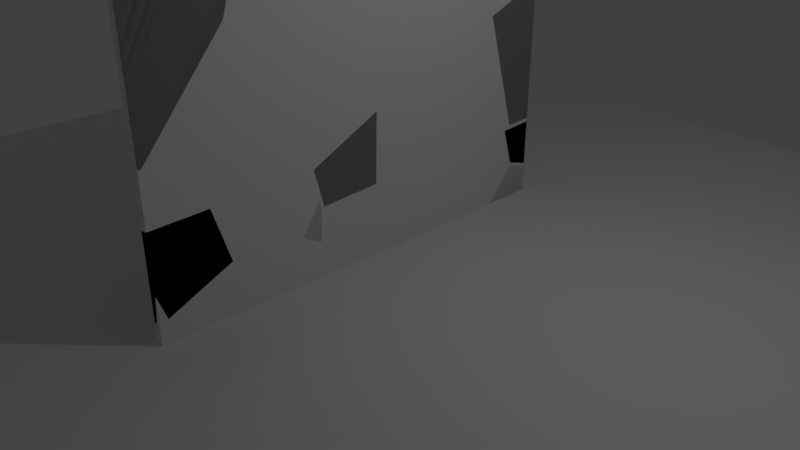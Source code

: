 # Source: szyba4.blend  (saved by Blender 2.79.0; exported with 4.5.12 LTS)
import bpy
from mathutils import Matrix  # noqa: F401  (used for matrix-valued properties, if any)

bpy.ops.wm.read_factory_settings(use_empty=True)
scene = bpy.context.scene
scene.name = 'Scene'

# ---- collections
col_collection_1 = bpy.data.collections.new('Collection 1'); scene.collection.children.link(col_collection_1)
col_collection_2 = bpy.data.collections.new('Collection 2'); scene.collection.children.link(col_collection_2)
col_collection_2.hide_render = True
col_collection_2.hide_viewport = True

# ---- world
world_world = bpy.data.worlds.new('World'); scene.world = world_world
world_world.color = (0.05088, 0.05088, 0.05088)
world_world.use_sun_shadow = False
world_world.sun_shadow_jitter_overblur = 0.0
world_world.cycles.sampling_method = 'MANUAL'

# ---- cameras
cam_camera = bpy.data.cameras.new('Camera')
cam_camera.clip_end = 100.0
cam_camera.lens = 35.0
cam_camera.sensor_width = 32.0
cam_camera.sensor_height = 18.0
cam_camera.ortho_scale = 7.314
cam_camera.dof.focus_distance = 0.0
cam_camera.dof.aperture_fstop = 128.0

# ---- lights
light_lamp = bpy.data.lights.new('Lamp', 'POINT')
light_lamp.transmission_factor = 0.0
light_lamp.cutoff_distance = 30.0
light_lamp.energy = 100.0
light_lamp.shadow_buffer_clip_start = 1.001
light_lamp.shadow_soft_size = 0.1
light_lamp.shadow_maximum_resolution = 0.006
light_lamp.use_absolute_resolution = True

# ---- meshes
me_plane = bpy.data.meshes.new('Plane')
me_plane.from_pydata([(-1.0, -1.0, 0.0), (1.0, -1.0, 0.0), (-1.0, 1.0, 0.0), (1.0, 1.0, 0.0)], [], [(0, 1, 3, 2)])
me_plane.use_remesh_preserve_volume = False
me_plane.use_remesh_preserve_attributes = False
me_plane.use_mirror_vertex_groups = False
me_plane.update()
me_cube_001_cell_cell_006 = bpy.data.meshes.new('Cube.001_cell_cell.006')
me_cube_001_cell_cell_006.from_pydata([(0.01106, 0.07068, -0.8202), (-0.0547, -0.119, -0.1919), (-0.0547, 0.2902, 0.2398), (-0.0547, 0.07453, -0.696), (-0.0547, 0.05808, -0.6537), (-0.0547, -0.5718, 0.9901), (-0.0547, 0.4628, 0.9901), (0.0453, -0.6509, 0.9901), (0.0453, 0.4998, 0.9901), (0.0453, 0.2572, -0.06459), (0.0453, -0.5134, 0.6312), (0.0453, 0.08078, -0.8311), (0.0453, 0.01919, -0.7579), (0.0453, 0.04176, -0.8158), (-0.0547, -0.5718, 0.9901), (-0.0547, -0.119, -0.1919), (-0.0547, 0.2902, 0.2398), (-0.0547, 0.07453, -0.696), (-0.0547, 0.05808, -0.6537), (-0.0547, 0.4628, 0.9901), (0.0453, -0.6509, 0.9901), (0.0453, 0.4998, 0.9901), (0.0453, 0.08078, -0.8311), (0.0453, 0.2572, -0.06459), (0.0453, -0.5134, 0.6312), (0.0453, 0.01919, -0.7579), (0.0453, 0.04176, -0.8158)], [], [(0, 11, 26), (0, 16, 19, 21, 9), (0, 26, 12, 18, 3), (24, 20, 14, 15), (7, 10, 25, 13, 22, 23, 8), (15, 18, 12, 24), (6, 2, 17, 4, 1, 5), (8, 6, 5, 7), (9, 11, 0), (3, 16, 0)])
_k = set([(1, 4), (1, 5), (2, 6), (2, 17), (3, 16), (3, 18), (4, 17), (5, 7), (6, 8), (7, 10), (8, 23), (9, 11), (9, 21), (10, 25), (11, 26), (12, 24), (12, 26), (13, 22), (13, 25), (14, 15), (14, 20), (15, 18), (16, 19), (19, 21), (20, 24), (22, 23)])
me_cube_001_cell_cell_006.attributes.new('sharp_edge', 'BOOLEAN', 'EDGE').data.foreach_set('value', [ (min(e.vertices), max(e.vertices)) in _k for e in me_cube_001_cell_cell_006.edges])
me_cube_001_cell_cell_006.use_remesh_preserve_volume = False
me_cube_001_cell_cell_006.use_remesh_preserve_attributes = False
me_cube_001_cell_cell_006.use_mirror_vertex_groups = False
me_cube_001_cell_cell_006.update()
me_cube_001_cell_cell_005 = bpy.data.meshes.new('Cube.001_cell_cell.005')
me_cube_001_cell_cell_005.from_pydata([(-0.05, -0.6801, -1.326), (0.05, -0.6801, -1.389), (-0.05, -0.6801, 0.9462), (0.05, -0.6801, 0.9198), (0.05, -0.552, 0.9164), (-0.05, -0.6707, 0.9459), (-0.05, -0.6371, -1.334), (0.05, -0.6411, -1.397), (-0.05, 0.5642, 0.3357), (-0.05, 0.5556, 0.2947), (-0.05, 0.5205, 0.1287), (-0.05, 0.512, 0.1019), (-0.05, 0.48, 0.006026), (0.05, 0.5659, 0.3635), (0.05, 0.5402, 0.2404), (0.05, 0.5284, 0.1847), (0.05, 0.5255, 0.1758), (0.05, 0.4291, -0.1133), (0.05, -0.6801, -1.389), (-0.05, -0.6801, -1.326), (0.05, -0.6411, -1.397), (-0.05, -0.6371, -1.334)], [], [(18, 20, 17, 16, 15, 14, 13, 4, 3), (19, 18, 3, 2), (2, 5, 8, 9, 10, 11, 12, 21, 19), (6, 7, 1, 0)])
_k = set([(0, 1), (0, 6), (1, 7), (18, 19), (18, 20), (19, 21)])
me_cube_001_cell_cell_005.attributes.new('sharp_edge', 'BOOLEAN', 'EDGE').data.foreach_set('value', [ (min(e.vertices), max(e.vertices)) in _k for e in me_cube_001_cell_cell_005.edges])
me_cube_001_cell_cell_005.use_remesh_preserve_volume = False
me_cube_001_cell_cell_005.use_remesh_preserve_attributes = False
me_cube_001_cell_cell_005.use_mirror_vertex_groups = False
me_cube_001_cell_cell_005.update()
me_cube_001_cell_cell_004 = bpy.data.meshes.new('Cube.001_cell_cell.004')
me_cube_001_cell_cell_004.from_pydata([(-0.05263, -0.392, -1.779), (0.04737, -0.41, -1.839), (-0.05263, 1.011, 0.6671), (-0.05263, 0.9858, 0.6807), (-0.05263, 0.9793, 0.6796), (-0.05263, -1.187, 0.2993), (-0.05263, -1.196, 0.2586), (-0.05263, -1.23, 0.0942), (-0.05263, -0.6217, -1.733), (0.04737, -1.186, 0.327), (0.04737, -1.211, 0.2053), (0.04737, -1.222, 0.1502), (-0.05263, 1.22, 0.5525), (0.04737, 1.229, 0.5315), (0.04737, 1.001, 0.6563), (0.04737, 0.9065, 0.6938), (0.04737, 0.9117, 0.6947), (0.04737, 0.9811, 0.6671), (0.04737, -0.5704, -1.807), (-0.05263, -0.6217, -1.733), (-0.05263, -0.392, -1.779), (0.04737, -0.5704, -1.807), (0.04737, -0.41, -1.839), (-0.05263, 1.22, 0.5525), (0.04737, 1.229, 0.5315)], [], [(22, 21, 19, 20), (8, 7, 6, 5, 4, 3, 2, 23, 0), (12, 13, 22, 20), (24, 14, 17, 16, 15, 9, 10, 11, 18, 1)])
_k = set([(0, 8), (0, 23), (1, 18), (1, 24), (12, 20), (13, 22), (19, 20), (21, 22)])
me_cube_001_cell_cell_004.attributes.new('sharp_edge', 'BOOLEAN', 'EDGE').data.foreach_set('value', [ (min(e.vertices), max(e.vertices)) in _k for e in me_cube_001_cell_cell_004.edges])
me_cube_001_cell_cell_004.use_remesh_preserve_volume = False
me_cube_001_cell_cell_004.use_remesh_preserve_attributes = False
me_cube_001_cell_cell_004.use_mirror_vertex_groups = False
me_cube_001_cell_cell_004.update()
me_cube_001_cell_cell_003 = bpy.data.meshes.new('Cube.001_cell_cell.003')
me_cube_001_cell_cell_003.from_pydata([(0.04225, -0.2144, -0.3446), (-0.05775, 0.218, -0.369), (-0.05775, -0.6064, -0.201), (0.004239, 0.1929, -0.4033), (0.04225, -0.6104, -0.2639), (0.04225, 0.1775, -0.4244), (-0.05775, 0.4468, 1.063), (0.04225, 0.3959, 0.9433), (0.04225, -0.6104, -0.2639), (0.04225, 0.1775, -0.4244), (-0.05775, -0.6064, -0.201), (-0.05775, 0.218, -0.369)], [], [(0, 4, 2, 11, 3), (9, 7, 8), (3, 5, 0), (10, 6, 1)])
_k = set([(0, 4), (0, 5), (1, 10), (2, 11), (8, 9)])
me_cube_001_cell_cell_003.attributes.new('sharp_edge', 'BOOLEAN', 'EDGE').data.foreach_set('value', [ (min(e.vertices), max(e.vertices)) in _k for e in me_cube_001_cell_cell_003.edges])
me_cube_001_cell_cell_003.use_remesh_preserve_volume = False
me_cube_001_cell_cell_003.use_remesh_preserve_attributes = False
me_cube_001_cell_cell_003.use_mirror_vertex_groups = False
me_cube_001_cell_cell_003.update()
me_cube_001_cell_cell_002 = bpy.data.meshes.new('Cube.001_cell_cell.002')
me_cube_001_cell_cell_002.from_pydata([(-0.04545, 0.1699, 1.006), (-0.04545, 0.5944, 0.1575), (0.05455, 0.1651, 1.006), (0.05455, 0.6014, 0.1338), (-0.04545, -0.4178, -0.756), (-0.04545, -0.4023, -0.816), (-0.04545, -0.1675, -0.9443), (-0.04545, -0.01204, 1.006), (0.05455, 0.02528, 1.006), (0.05455, -0.3984, -0.8335), (0.05455, -0.1582, -0.9647), (-0.04545, -0.1675, -0.9443), (-0.04545, 0.5944, 0.1575), (0.05455, 0.1651, 1.006), (0.05455, 0.6014, 0.1338), (-0.04545, 0.1699, 1.006), (0.05455, -0.1582, -0.9647)], [], [(1, 0, 13, 14), (2, 15, 7, 8), (15, 12, 11, 5, 4, 7), (14, 16, 6, 1), (8, 9, 10, 3, 2)])
_k = set([(0, 1), (0, 13), (1, 6), (2, 3), (2, 15), (3, 10), (11, 12), (12, 15), (13, 14), (14, 16)])
me_cube_001_cell_cell_002.attributes.new('sharp_edge', 'BOOLEAN', 'EDGE').data.foreach_set('value', [ (min(e.vertices), max(e.vertices)) in _k for e in me_cube_001_cell_cell_002.edges])
me_cube_001_cell_cell_002.use_remesh_preserve_volume = False
me_cube_001_cell_cell_002.use_remesh_preserve_attributes = False
me_cube_001_cell_cell_002.use_mirror_vertex_groups = False
me_cube_001_cell_cell_002.update()
me_cube_001_cell_cell_001 = bpy.data.meshes.new('Cube.001_cell_cell.001')
me_cube_001_cell_cell_001.from_pydata([(-0.04292, 0.2947, -0.8861), (-0.04292, -0.303, -0.7643), (0.01507, -0.3268, -0.7965), (0.05708, 0.595, -1.011), (-0.04292, -0.0394, 0.8135), (-0.04292, -0.03738, 0.8078), (-0.04292, -0.06127, 0.7484), (-0.04292, -0.06513, 0.7253), (-0.04292, 0.5435, -0.9367), (0.05708, -0.03052, 0.8684), (0.05708, -0.1122, 0.6291), (0.05708, -0.1135, 0.6214), (0.05708, -0.344, -0.8197), (-0.04292, -0.303, -0.7643), (-0.04292, 0.5435, -0.9367), (0.05708, -0.344, -0.8197), (0.05708, 0.595, -1.011)], [], [(3, 9, 10, 11, 12), (1, 7, 6, 4, 5, 8), (14, 16, 15, 2, 0), (2, 13, 0)])
_k = set([(0, 13), (0, 14), (1, 8), (3, 12), (15, 16)])
me_cube_001_cell_cell_001.attributes.new('sharp_edge', 'BOOLEAN', 'EDGE').data.foreach_set('value', [ (min(e.vertices), max(e.vertices)) in _k for e in me_cube_001_cell_cell_001.edges])
me_cube_001_cell_cell_001.use_remesh_preserve_volume = False
me_cube_001_cell_cell_001.use_remesh_preserve_attributes = False
me_cube_001_cell_cell_001.use_mirror_vertex_groups = False
me_cube_001_cell_cell_001.update()
me_cube_001_cell_cell_000 = bpy.data.meshes.new('Cube.001_cell_cell.000')
me_cube_001_cell_cell_000.from_pydata([(-0.0508, -0.1809, 0.794), (0.0492, -0.1809, 0.794), (-0.0508, -0.1809, -0.7651), (-0.04439, -0.1809, -0.7863), (0.0492, -0.07144, -0.8138), (0.0492, -0.1809, -0.8108), (-0.0508, 0.4239, 0.794), (0.0492, 0.5522, 0.794), (-0.0508, -0.1809, -0.7651), (-0.04439, -0.1809, -0.7863), (0.0492, -0.1809, -0.8108), (0.0492, -0.07144, -0.8138), (-0.0508, 0.4239, 0.794), (0.0492, 0.5522, 0.794)], [], [(13, 12, 0, 1), (11, 10, 3), (5, 4, 13, 1), (8, 9, 5, 1, 0), (12, 8, 0), (2, 6, 7, 11, 3)])
_k = set([(2, 3), (2, 6), (3, 10), (4, 5), (4, 13), (5, 9), (6, 7), (7, 11), (8, 9), (8, 12), (10, 11), (12, 13)])
me_cube_001_cell_cell_000.attributes.new('sharp_edge', 'BOOLEAN', 'EDGE').data.foreach_set('value', [ (min(e.vertices), max(e.vertices)) in _k for e in me_cube_001_cell_cell_000.edges])
me_cube_001_cell_cell_000.use_remesh_preserve_volume = False
me_cube_001_cell_cell_000.use_remesh_preserve_attributes = False
me_cube_001_cell_cell_000.use_mirror_vertex_groups = False
me_cube_001_cell_cell_000.update()
me_cube_001_cell_cell_009 = bpy.data.meshes.new('Cube.001_cell_cell.009')
me_cube_001_cell_cell_009.from_pydata([(-0.03275, 1.651, -0.4359), (0.05436, -1.603, -0.2438), (-0.04564, -1.459, -0.3445), (-0.04564, -1.72, -0.2151), (-0.04564, 1.139, -0.5292), (-0.04564, 1.659, -0.4381), (-0.04564, -0.5037, -0.8171), (-0.04564, 1.652, -0.4117), (-0.04564, 1.515, -0.05347), (-0.04564, -1.247, 1.004), (-0.04564, 0.9655, 1.379), (-0.04564, -1.101, 1.379), (0.05436, 0.8865, 1.379), (0.05436, -0.973, 1.379), (0.05436, 0.04609, -0.6937), (0.05436, 0.2842, -0.6519), (0.05436, -0.5018, -0.7897), (0.05436, -0.8203, -0.6321), (0.05436, -1.447, 0.1603), (0.05436, 1.578, -0.4251), (0.05436, -0.8203, -0.6321), (0.05436, -1.603, -0.2438), (-0.04564, -0.5037, -0.8171), (-0.04564, -1.459, -0.3445), (-0.04564, -1.72, -0.2151), (-0.04564, 1.139, -0.5292), (-0.04564, 1.659, -0.4381), (-0.04564, 1.652, -0.4117), (-0.04564, 1.515, -0.05347), (-0.04564, -1.247, 1.004), (-0.04564, 0.9655, 1.379), (-0.04564, -1.101, 1.379), (0.05436, 0.8865, 1.379), (0.05436, -0.973, 1.379), (0.05436, 0.04609, -0.6937), (0.05436, 0.2842, -0.6519), (0.05436, -0.5018, -0.7897), (0.05436, 1.578, -0.4251), (0.05436, -1.447, 0.1603)], [], [(0, 27, 28), (30, 8, 7, 5, 25, 22, 23, 24, 29, 31), (32, 30, 31, 33), (38, 13, 11, 9), (20, 21, 3, 2), (6, 4, 34, 36), (2, 6, 36, 20), (26, 27, 0), (35, 34, 4, 26, 0), (9, 3, 21, 38), (37, 35, 0), (33, 18, 1, 17, 16, 14, 15, 19, 32), (28, 10, 12, 37, 0)])
_k = set([(1, 17), (1, 18), (2, 3), (2, 6), (3, 9), (4, 6), (4, 26), (5, 7), (5, 25), (7, 8), (8, 30), (9, 11), (10, 12), (10, 28), (11, 13), (12, 37), (13, 38), (14, 15), (14, 16), (15, 19), (16, 17), (18, 33), (19, 32), (20, 21), (20, 36), (21, 38), (22, 23), (22, 25), (23, 24), (24, 29), (26, 27), (27, 28), (29, 31), (30, 32), (31, 33), (34, 35), (34, 36), (35, 37)])
me_cube_001_cell_cell_009.attributes.new('sharp_edge', 'BOOLEAN', 'EDGE').data.foreach_set('value', [ (min(e.vertices), max(e.vertices)) in _k for e in me_cube_001_cell_cell_009.edges])
me_cube_001_cell_cell_009.use_remesh_preserve_volume = False
me_cube_001_cell_cell_009.use_remesh_preserve_attributes = False
me_cube_001_cell_cell_009.use_mirror_vertex_groups = False
me_cube_001_cell_cell_009.update()
me_cube_001_cell_001_cell_007 = bpy.data.meshes.new('Cube.001_cell.001_cell.007')
me_cube_001_cell_001_cell_007.from_pydata([(-0.04552, 0.337, -0.283), (-0.04552, -0.6634, 0.06924), (-0.04552, -0.6475, -0.283), (0.05448, 0.234, -0.283), (0.05448, -0.6448, -0.283), (0.05448, 0.2323, 0.1805), (0.05448, 0.1425, 0.2297), (0.05448, 0.004785, 0.3049), (0.05448, -0.6616, 0.08719), (0.05448, 0.2338, -0.1263), (-0.04495, 0.3512, -0.04767), (-0.04552, 0.08126, 0.2725), (-0.04552, 0.03567, 0.2974), (-0.01781, 0.3195, -0.283), (-0.04552, 0.3517, -0.008444), (-0.04552, 0.2936, 0.1561), (-0.01781, 0.3195, -0.283), (-0.04552, 0.337, -0.283), (-0.04495, 0.3512, -0.04767)], [], [(17, 16, 3, 4, 2), (3, 9, 5, 6, 7, 8, 4), (10, 13, 0), (2, 1, 12, 11, 15, 14, 18, 17)])
_k = set([(0, 10), (0, 13), (16, 17), (17, 18)])
me_cube_001_cell_001_cell_007.attributes.new('sharp_edge', 'BOOLEAN', 'EDGE').data.foreach_set('value', [ (min(e.vertices), max(e.vertices)) in _k for e in me_cube_001_cell_001_cell_007.edges])
me_cube_001_cell_001_cell_007.use_remesh_preserve_volume = False
me_cube_001_cell_001_cell_007.use_remesh_preserve_attributes = False
me_cube_001_cell_001_cell_007.use_mirror_vertex_groups = False
me_cube_001_cell_001_cell_007.update()
me_cube_001_cell_001_cell_006 = bpy.data.meshes.new('Cube.001_cell.001_cell.006')
me_cube_001_cell_001_cell_006.from_pydata([(-0.04897, -0.5639, 0.3906), (0.05103, -0.5639, 0.327), (-0.04897, -0.09386, 0.2952), (-0.04897, 0.2718, 0.2209), (-0.01439, 0.2679, 0.1998), (0.05103, 0.2603, 0.1597), (0.05103, 0.2558, 0.01391), (0.05103, 0.2517, -0.113), (0.05103, 0.2273, -0.1608), (0.05103, 0.1883, -0.2369), (0.05103, -0.5639, -0.2602), (-0.04897, -0.5639, -0.275), (-0.04897, 0.2619, -0.083), (-0.04897, 0.1887, -0.2264), (-0.04897, 0.1757, -0.2517), (0.05103, -0.5639, 0.327), (-0.04897, -0.5639, 0.3906), (-0.04897, 0.2718, 0.2209), (0.05103, 0.2603, 0.1597)], [], [(2, 0, 15, 5, 4), (11, 10, 1, 16), (10, 9, 8, 7, 6, 18, 1), (4, 3, 2), (17, 12, 13, 14, 11, 16)])
_k = set([(0, 2), (0, 15), (1, 16), (1, 18), (2, 3), (5, 15), (16, 17)])
me_cube_001_cell_001_cell_006.attributes.new('sharp_edge', 'BOOLEAN', 'EDGE').data.foreach_set('value', [ (min(e.vertices), max(e.vertices)) in _k for e in me_cube_001_cell_001_cell_006.edges])
me_cube_001_cell_001_cell_006.use_remesh_preserve_volume = False
me_cube_001_cell_001_cell_006.use_remesh_preserve_attributes = False
me_cube_001_cell_001_cell_006.use_mirror_vertex_groups = False
me_cube_001_cell_001_cell_006.update()
me_cube_001_cell_001_cell_005 = bpy.data.meshes.new('Cube.001_cell.001_cell.005')
me_cube_001_cell_001_cell_005.from_pydata([(-0.05521, -0.7295, -0.2606), (0.04479, -0.5116, -0.2606), (0.09453, -0.7799, -0.08504), (0.04479, -0.6029, -0.001284), (-0.02156, -0.7295, -0.05223), (-0.05521, -0.7295, -0.04927), (-0.05521, 0.4727, -0.01049), (-0.05521, 0.4676, 0.09818), (-0.05521, 0.484, -0.2606), (-0.05521, 0.4156, 0.1623), (-0.05521, 0.2358, 0.3832), (0.04479, 0.4847, -0.2102), (0.04479, 0.487, -0.2606), (0.04479, 0.4693, 0.1161), (0.04479, 0.3132, 0.3086), (0.04479, 0.2531, 0.3825), (0.04479, -0.5116, -0.2606), (-0.05521, -0.7295, -0.2606), (0.04479, -0.6029, -0.001284), (0.04479, -0.6029, -0.001284), (-0.02156, -0.7295, -0.05223)], [(19, 2)], [(0, 5, 10, 9, 7, 6, 8), (16, 18, 4, 17), (0, 20, 5), (12, 11, 13, 14, 15, 3, 1), (8, 12, 1, 0)])
_k = set([(0, 1), (0, 20), (1, 3), (4, 17), (16, 17), (16, 18)])
me_cube_001_cell_001_cell_005.attributes.new('sharp_edge', 'BOOLEAN', 'EDGE').data.foreach_set('value', [ (min(e.vertices), max(e.vertices)) in _k for e in me_cube_001_cell_001_cell_005.edges])
me_cube_001_cell_001_cell_005.use_remesh_preserve_volume = False
me_cube_001_cell_001_cell_005.use_remesh_preserve_attributes = False
me_cube_001_cell_001_cell_005.use_mirror_vertex_groups = False
me_cube_001_cell_001_cell_005.update()
me_cube_001_cell_001_cell_004 = bpy.data.meshes.new('Cube.001_cell.001_cell.004')
me_cube_001_cell_001_cell_004.from_pydata([(0.002509, -0.004457, -0.07082), (0.002509, -0.004391, 0.02631), (-0.007527, 0.007511, 0.02069), (0.002509, 0.001338, 0.02381), (0.002509, 0.001338, 0.02381), (0.002509, -0.004457, -0.07082)], [], [(3, 1, 5), (0, 2, 4)])
_k = set([(0, 4), (3, 5)])
me_cube_001_cell_001_cell_004.attributes.new('sharp_edge', 'BOOLEAN', 'EDGE').data.foreach_set('value', [ (min(e.vertices), max(e.vertices)) in _k for e in me_cube_001_cell_001_cell_004.edges])
me_cube_001_cell_001_cell_004.use_remesh_preserve_volume = False
me_cube_001_cell_001_cell_004.use_remesh_preserve_attributes = False
me_cube_001_cell_001_cell_004.use_mirror_vertex_groups = False
me_cube_001_cell_001_cell_004.update()
me_cube_001_cell_001_cell_003 = bpy.data.meshes.new('Cube.001_cell.001_cell.003')
me_cube_001_cell_001_cell_003.from_pydata([(-0.003818, 0.00453, -0.04051), (0.01457, -0.004299, 0.003912), (-0.003818, 0.00759, 0.008705), (0.0006998, 0.004677, 0.007662), (-0.003818, -0.01357, 0.01076), (-0.003818, 0.001067, 0.009464), (-0.003818, 0.00453, -0.04051), (-0.003818, 0.00759, 0.008705)], [], [(0, 4, 5, 2), (7, 3, 1, 6)])
_k = set([(0, 2), (6, 7)])
me_cube_001_cell_001_cell_003.attributes.new('sharp_edge', 'BOOLEAN', 'EDGE').data.foreach_set('value', [ (min(e.vertices), max(e.vertices)) in _k for e in me_cube_001_cell_001_cell_003.edges])
me_cube_001_cell_001_cell_003.use_remesh_preserve_volume = False
me_cube_001_cell_001_cell_003.use_remesh_preserve_attributes = False
me_cube_001_cell_001_cell_003.use_mirror_vertex_groups = False
me_cube_001_cell_001_cell_003.update()
me_cube_001_cell_001_cell_002 = bpy.data.meshes.new('Cube.001_cell.001_cell.002')
me_cube_001_cell_001_cell_002.from_pydata([(0.04258, -0.301, -0.2022), (0.093, -0.3512, -0.6012), (0.04258, 0.2653, 0.5655), (0.04258, 0.4488, 0.571), (0.04258, -0.301, 0.548), (0.04258, -0.1878, -0.5238), (-0.01671, -0.301, -0.5693), (-0.04467, -0.301, -0.5669), (-0.05742, -0.301, 0.5335), (-0.05742, -0.301, -0.5658), (-0.05742, 0.6464, -0.1413), (-0.05742, -0.1157, 0.5392), (-0.05742, 0.4361, 0.5556), (0.04258, 0.6639, -0.1425), (0.04258, -0.301, -0.2022), (-0.01671, -0.301, -0.5693), (0.04258, -0.1878, -0.5238), (0.04258, -0.1878, -0.5238)], [(5, 1)], [(9, 7, 15, 14, 4, 8), (16, 13, 3, 2, 4, 14), (6, 17, 0), (8, 11, 12, 10, 9)])
_k = set([(0, 6), (0, 17), (14, 15), (14, 16)])
me_cube_001_cell_001_cell_002.attributes.new('sharp_edge', 'BOOLEAN', 'EDGE').data.foreach_set('value', [ (min(e.vertices), max(e.vertices)) in _k for e in me_cube_001_cell_001_cell_002.edges])
me_cube_001_cell_001_cell_002.use_remesh_preserve_volume = False
me_cube_001_cell_001_cell_002.use_remesh_preserve_attributes = False
me_cube_001_cell_001_cell_002.use_mirror_vertex_groups = False
me_cube_001_cell_001_cell_002.update()
me_cube_001_cell_001_cell_001 = bpy.data.meshes.new('Cube.001_cell.001_cell.001')
me_cube_001_cell_001_cell_001.from_pydata([(0.05041, -0.6907, 0.5137), (0.05041, -0.752, 0.3936), (0.05041, -0.6991, 0.2171), (-0.04959, -0.151, -0.5741), (-0.04959, -0.3146, -0.6275), (-0.04959, -0.6049, -0.1526), (-0.04959, -0.5487, -0.3393), (0.05041, 0.6274, 0.03555), (0.05041, 0.5574, -0.07413), (0.05041, 0.3547, -0.3907), (0.05041, 0.1762, -0.4493), (0.05041, -0.3129, -0.6091), (0.05041, -0.5313, -0.34), (0.05041, 0.5712, 0.3434), (0.05041, 0.5187, 0.5427), (-0.04959, 0.607, 0.335), (-0.008943, 0.5926, 0.338), (-0.04959, 0.5444, 0.5725), (-0.04959, 0.4529, -0.2931), (-0.04959, 0.3858, -0.3979), (-0.04959, -0.6805, 0.5432), (-0.04959, -0.7644, 0.379), (-0.04959, 0.6618, 0.03398), (-0.04959, 0.5444, 0.5725), (-0.04959, 0.607, 0.335), (0.05041, 0.5187, 0.5427), (0.05041, 0.5712, 0.3434)], [], [(14, 0, 1, 2, 12, 11, 10, 9, 8, 7, 13), (24, 22, 18, 19, 3, 4, 6, 5, 21, 20, 17), (26, 16, 15, 23, 25)])
_k = set([(13, 14), (15, 23), (17, 24), (25, 26)])
me_cube_001_cell_001_cell_001.attributes.new('sharp_edge', 'BOOLEAN', 'EDGE').data.foreach_set('value', [ (min(e.vertices), max(e.vertices)) in _k for e in me_cube_001_cell_001_cell_001.edges])
me_cube_001_cell_001_cell_001.use_remesh_preserve_volume = False
me_cube_001_cell_001_cell_001.use_remesh_preserve_attributes = False
me_cube_001_cell_001_cell_001.use_mirror_vertex_groups = False
me_cube_001_cell_001_cell_001.update()
me_cube_001_cell_001_cell_000 = bpy.data.meshes.new('Cube.001_cell.001_cell.000')
me_cube_001_cell_001_cell_000.from_pydata([(-0.03608, 0.1054, 0.126), (-0.03608, 0.06605, 0.2762), (-0.03608, 0.09018, -0.1221), (0.06392, 0.04751, 0.2166), (0.06392, 0.01492, 0.3411), (0.06392, 0.02137, -0.2103), (0.06392, -0.009672, -0.1967), (0.06392, -0.1788, 0.03889), (0.06392, -0.2463, -0.06694), (-0.03608, 0.08427, -0.2171), (-0.01136, 0.06832, -0.223), (0.008392, 0.05553, -0.2275), (-0.0198, 0.04378, 0.34), (-0.03608, 0.04932, 0.3397), (-0.03608, -0.2155, -0.07472), (-0.03608, -0.0653, -0.1571), (-0.03608, -0.01376, 0.2413), (-0.03608, 0.04884, -0.2131), (-0.03608, 0.03384, -0.2113), (-0.03608, 0.08427, -0.2171), (-0.03608, 0.1054, 0.126), (-0.03608, 0.06605, 0.2762), (-0.03608, 0.04932, 0.3397), (0.06392, 0.04751, 0.2166), (0.06392, 0.02137, -0.2103), (0.06392, 0.01492, 0.3411)], [], [(21, 22, 12), (25, 7, 8, 6, 24, 3), (12, 4, 23, 20, 21), (10, 19, 2), (9, 17, 18, 15, 14, 16, 13, 1, 0), (2, 20, 23, 5, 11, 10)])
_k = set([(0, 1), (0, 9), (1, 13), (2, 19), (2, 20), (3, 24), (3, 25), (4, 23), (5, 23), (20, 21), (21, 22)])
me_cube_001_cell_001_cell_000.attributes.new('sharp_edge', 'BOOLEAN', 'EDGE').data.foreach_set('value', [ (min(e.vertices), max(e.vertices)) in _k for e in me_cube_001_cell_001_cell_000.edges])
me_cube_001_cell_001_cell_000.use_remesh_preserve_volume = False
me_cube_001_cell_001_cell_000.use_remesh_preserve_attributes = False
me_cube_001_cell_001_cell_000.use_mirror_vertex_groups = False
me_cube_001_cell_001_cell_000.update()
me_cube_001_cell_001_cell_010 = bpy.data.meshes.new('Cube.001_cell.001_cell.010')
me_cube_001_cell_001_cell_010.from_pydata([(-0.04646, 0.6685, -0.05249), (0.05354, 0.1148, -0.003424), (-0.04646, -0.526, 0.1902), (-0.008117, -0.5302, 0.1668), (0.05354, 0.5541, -0.0927), (-0.02017, 0.6638, -0.06822), (0.05354, -0.5443, -0.1192), (0.05354, -0.5369, 0.1289), (-0.04646, 0.6705, -0.06028), (-0.04646, -0.5342, -0.08949), (0.05354, 0.5541, -0.0927), (0.05354, -0.5369, 0.1289), (-0.04646, -0.526, 0.1902), (-0.04646, 0.6685, -0.05249), (-0.04646, 0.6705, -0.06028)], [], [(1, 10, 5, 13, 12, 3), (5, 14, 13), (11, 6, 4), (3, 7, 1), (8, 9, 2, 0)])
_k = set([(0, 2), (0, 8), (1, 7), (1, 10), (4, 11), (12, 13), (13, 14)])
me_cube_001_cell_001_cell_010.attributes.new('sharp_edge', 'BOOLEAN', 'EDGE').data.foreach_set('value', [ (min(e.vertices), max(e.vertices)) in _k for e in me_cube_001_cell_001_cell_010.edges])
me_cube_001_cell_001_cell_010.use_remesh_preserve_volume = False
me_cube_001_cell_001_cell_010.use_remesh_preserve_attributes = False
me_cube_001_cell_001_cell_010.use_mirror_vertex_groups = False
me_cube_001_cell_001_cell_010.update()
me_cube_001_cell_002_cell_006 = bpy.data.meshes.new('Cube.001_cell.002_cell.006')
me_cube_001_cell_002_cell_006.from_pydata([(-0.04525, -0.0211, -0.001736), (0.05475, -0.0139, -0.02527), (0.1052, 0.05701, -0.07489), (-0.09567, 0.1129, -0.07478), (0.05475, 0.01564, -0.02147), (-0.04525, 0.01783, 0.00328), (-0.04525, -0.06223, 0.08044), (-0.038, -0.06101, 0.07733), (0.05475, -0.04511, 0.03709), (-0.04525, -0.06223, 0.08044), (-0.04525, -0.0211, -0.001736), (0.05475, -0.04511, 0.03709), (0.05475, -0.04511, 0.03709), (0.05475, -0.0139, -0.02527), (0.05475, 0.01564, -0.02147), (0.05475, 0.01564, -0.02147), (0.05475, 0.01564, -0.02147), (-0.04525, 0.01783, 0.00328), (-0.04525, 0.01783, 0.00328)], [(5, 3), (16, 2), (4, 3), (8, 2)], [(13, 11, 7, 9, 10), (15, 12, 1), (18, 14, 13, 10), (6, 17, 0)])
_k = set([(0, 6), (0, 17), (1, 12), (1, 15), (9, 10), (10, 18), (11, 13), (13, 14)])
me_cube_001_cell_002_cell_006.attributes.new('sharp_edge', 'BOOLEAN', 'EDGE').data.foreach_set('value', [ (min(e.vertices), max(e.vertices)) in _k for e in me_cube_001_cell_002_cell_006.edges])
me_cube_001_cell_002_cell_006.use_remesh_preserve_volume = False
me_cube_001_cell_002_cell_006.use_remesh_preserve_attributes = False
me_cube_001_cell_002_cell_006.use_mirror_vertex_groups = False
me_cube_001_cell_002_cell_006.update()
me_cube_001_cell_002_cell_005 = bpy.data.meshes.new('Cube.001_cell.002_cell.005')
me_cube_001_cell_002_cell_005.from_pydata([(-0.04809, -0.1582, -0.07927), (-0.04809, 0.2489, 0.2377), (-0.04809, 0.2518, 0.3913), (-0.04809, 0.2391, -0.2705), (-0.04809, 0.04651, -0.2953), (-0.04809, -0.14, -0.1156), (0.05191, -0.3365, 0.2678), (0.03567, -0.344, 0.2844), (0.05191, -0.1231, -0.1585), (-0.01055, -0.1336, -0.1319), (-0.04809, -0.3828, 0.3701), (0.05191, 0.2688, 0.2877), (0.05191, 0.258, -0.2925), (0.05191, 0.2603, -0.1753), (0.05191, 0.04467, -0.32), (-0.04809, -0.3828, 0.3701), (0.05191, -0.3365, 0.2678), (0.05191, -0.1231, -0.1585), (0.05191, 0.04467, -0.32), (0.05191, 0.258, -0.2925), (-0.04809, 0.04651, -0.2953), (-0.04809, 0.2391, -0.2705), (-0.04809, -0.14, -0.1156)], [], [(12, 13, 11, 6, 8, 14), (7, 10, 0), (21, 19, 18, 20), (15, 2, 1, 3, 4, 5), (22, 9, 17, 16, 7, 0)])
_k = set([(0, 10), (0, 22), (3, 4), (5, 15), (6, 8), (12, 14), (16, 17), (18, 19), (20, 21)])
me_cube_001_cell_002_cell_005.attributes.new('sharp_edge', 'BOOLEAN', 'EDGE').data.foreach_set('value', [ (min(e.vertices), max(e.vertices)) in _k for e in me_cube_001_cell_002_cell_005.edges])
me_cube_001_cell_002_cell_005.use_remesh_preserve_volume = False
me_cube_001_cell_002_cell_005.use_remesh_preserve_attributes = False
me_cube_001_cell_002_cell_005.use_mirror_vertex_groups = False
me_cube_001_cell_002_cell_005.update()
me_cube_001_cell_002_cell_004 = bpy.data.meshes.new('Cube.001_cell.002_cell.004')
me_cube_001_cell_002_cell_004.from_pydata([(-0.0579, 0.02445, 0.005826), (0.0421, 0.02445, -0.01869), (0.005289, -0.03433, -0.01724), (0.0421, -0.02513, -0.02508), (-0.0579, -0.04984, -0.003745), (-0.0579, 0.02445, 0.04838), (0.0421, 0.02445, 0.009806), (0.0421, 0.01151, 0.0007288), (-0.0579, -0.04984, -0.003745), (-0.0579, 0.02445, 0.005826), (0.0421, 0.02445, -0.01869), (0.0421, -0.02513, -0.02508)], [], [(10, 9, 5, 6), (9, 8, 5), (0, 1, 11, 2, 4), (6, 7, 3, 10)])
_k = set([(0, 1), (0, 4), (1, 11), (3, 10), (8, 9), (9, 10)])
me_cube_001_cell_002_cell_004.attributes.new('sharp_edge', 'BOOLEAN', 'EDGE').data.foreach_set('value', [ (min(e.vertices), max(e.vertices)) in _k for e in me_cube_001_cell_002_cell_004.edges])
me_cube_001_cell_002_cell_004.use_remesh_preserve_volume = False
me_cube_001_cell_002_cell_004.use_remesh_preserve_attributes = False
me_cube_001_cell_002_cell_004.use_mirror_vertex_groups = False
me_cube_001_cell_002_cell_004.update()
me_cube_001_cell_002_cell_003 = bpy.data.meshes.new('Cube.001_cell.002_cell.003')
me_cube_001_cell_002_cell_003.from_pydata([(-0.05485, -0.3648, 0.08172), (0.04515, -0.3697, 0.08172), (0.04515, -0.2865, -0.08477), (-0.05485, 0.3707, 0.07852), (-0.05485, 0.3517, 0.009184), (0.04515, -0.2715, -0.1147), (0.03957, -0.2741, -0.109), (-0.05485, -0.3178, -0.01241), (0.04515, 0.369, -0.09366), (0.04515, 0.4172, 0.08172), (-0.04593, 0.3757, 0.08172), (-0.05485, -0.3648, 0.08172), (0.04515, -0.3697, 0.08172), (-0.05485, -0.3178, -0.01241), (0.04515, -0.2715, -0.1147)], [], [(1, 14, 8, 9), (2, 12, 11, 13, 6), (3, 4, 7, 0), (9, 10, 3, 0, 1), (6, 5, 2)])
_k = set([(0, 1), (0, 7), (1, 14), (2, 5), (2, 12), (11, 12), (11, 13)])
me_cube_001_cell_002_cell_003.attributes.new('sharp_edge', 'BOOLEAN', 'EDGE').data.foreach_set('value', [ (min(e.vertices), max(e.vertices)) in _k for e in me_cube_001_cell_002_cell_003.edges])
me_cube_001_cell_002_cell_003.use_remesh_preserve_volume = False
me_cube_001_cell_002_cell_003.use_remesh_preserve_attributes = False
me_cube_001_cell_002_cell_003.use_mirror_vertex_groups = False
me_cube_001_cell_002_cell_003.update()
me_cube_001_cell_002_cell_002 = bpy.data.meshes.new('Cube.001_cell.002_cell.002')
me_cube_001_cell_002_cell_002.from_pydata([(-0.03606, 0.3033, 0.07521), (-0.03606, -0.3903, 0.04424), (-0.03606, -0.4326, 0.07521), (-0.03606, 0.3033, 0.05757), (0.06394, -0.1064, -0.2081), (0.06394, -0.2292, -0.1182), (-0.02217, 0.3033, 0.07056), (-0.01721, 0.3033, 0.07521), (0.06394, 0.2165, 0.07521), (0.06394, -0.4932, 0.07521), (-0.03606, 0.2425, 0.004248), (-0.03606, -0.02048, -0.2264), (-0.03606, -0.4326, 0.07521), (-0.03606, -0.3903, 0.04424), (-0.03606, 0.3033, 0.05757), (-0.02217, 0.3033, 0.07056), (0.06394, 0.2165, 0.07521), (0.06394, -0.1064, -0.2081), (0.06394, -0.2292, -0.1182), (0.06394, -0.4932, 0.07521), (-0.01721, 0.3033, 0.07521), (-0.03606, 0.2425, 0.004248), (-0.03606, -0.02048, -0.2264)], [], [(19, 18, 17, 16), (1, 11, 4, 5), (20, 15, 14, 0), (14, 21, 22, 13, 12, 0), (10, 3, 6), (5, 9, 2, 1), (16, 20, 0, 12, 19), (6, 7, 8, 4, 11, 10)])
_k = set([(1, 2), (1, 11), (2, 9), (3, 6), (3, 10), (4, 5), (4, 8), (5, 9), (6, 7), (7, 8), (10, 11), (12, 13), (12, 19), (13, 22), (14, 15), (14, 21), (15, 20), (16, 17), (16, 20), (17, 18), (18, 19), (21, 22)])
me_cube_001_cell_002_cell_002.attributes.new('sharp_edge', 'BOOLEAN', 'EDGE').data.foreach_set('value', [ (min(e.vertices), max(e.vertices)) in _k for e in me_cube_001_cell_002_cell_002.edges])
me_cube_001_cell_002_cell_002.use_remesh_preserve_volume = False
me_cube_001_cell_002_cell_002.use_remesh_preserve_attributes = False
me_cube_001_cell_002_cell_002.use_mirror_vertex_groups = False
me_cube_001_cell_002_cell_002.update()
me_cube_001_cell_002_cell_001 = bpy.data.meshes.new('Cube.001_cell.002_cell.001')
me_cube_001_cell_002_cell_001.from_pydata([(0.04375, 0.1198, 0.4141), (0.04375, -0.193, -0.2872), (0.04375, -0.01793, -0.2646), (-0.05625, -0.1161, -0.2528), (-0.05625, -0.04272, -0.2433), (-0.05625, 0.1198, 0.3322), (-0.05625, 0.1198, -0.1285), (0.04375, -0.2584, 0.09311), (0.04375, 0.1198, -0.1677), (0.04375, 0.1088, -0.1755), (0.03131, 0.1198, 0.4141), (0.04375, 0.1066, 0.4141), (-0.05625, -0.1726, 0.07511), (-0.05625, -0.01393, -0.2231), (0.04375, -0.193, -0.2872), (0.04375, -0.01793, -0.2646), (-0.05625, -0.1161, -0.2528), (-0.05625, -0.04272, -0.2433)], [], [(0, 10, 11), (11, 7, 1, 15, 9, 8, 0), (17, 2, 14, 16), (8, 6, 5, 10, 0), (6, 13, 4, 3, 12, 5)])
_k = set([(1, 15), (2, 14), (3, 4), (16, 17)])
me_cube_001_cell_002_cell_001.attributes.new('sharp_edge', 'BOOLEAN', 'EDGE').data.foreach_set('value', [ (min(e.vertices), max(e.vertices)) in _k for e in me_cube_001_cell_002_cell_001.edges])
me_cube_001_cell_002_cell_001.use_remesh_preserve_volume = False
me_cube_001_cell_002_cell_001.use_remesh_preserve_attributes = False
me_cube_001_cell_002_cell_001.use_mirror_vertex_groups = False
me_cube_001_cell_002_cell_001.update()
me_cube_001_cell_002_cell_000 = bpy.data.meshes.new('Cube.001_cell.002_cell.000')
me_cube_001_cell_002_cell_000.from_pydata([(0.03387, 0.4896, -0.3396), (0.05095, 0.4764, -0.3454), (-0.04905, -0.2808, 0.3625), (-0.04905, -0.2888, 0.3339), (-0.04905, -0.3113, 0.2524), (-0.04905, 0.03245, 0.3625), (-0.04905, -0.3245, -0.4241), (-0.04905, 0.5532, -0.3111), (0.05095, -0.2868, 0.1771), (0.05095, -0.2943, 0.1497), (0.05095, 0.4098, 0.04137), (0.05095, -0.2985, -0.06252), (0.05095, -0.3054, -0.4461), (0.05095, -0.2349, 0.3625), (0.05095, -0.0289, 0.3625), (-0.04905, 0.4959, 0.02359), (-0.04905, -0.3237, -0.3802), (-0.04905, 0.5204, -0.1189), (-0.04905, -0.3245, -0.4241), (-0.04905, 0.5532, -0.3111), (0.05095, -0.3054, -0.4461), (0.05095, 0.4764, -0.3454)], [], [(13, 8, 9, 11, 12, 1, 10, 14), (19, 0, 21, 20, 18), (5, 15, 17, 7, 6, 16, 4, 3, 2), (14, 5, 2, 13)])
_k = set([(1, 12), (6, 7), (18, 19), (20, 21)])
me_cube_001_cell_002_cell_000.attributes.new('sharp_edge', 'BOOLEAN', 'EDGE').data.foreach_set('value', [ (min(e.vertices), max(e.vertices)) in _k for e in me_cube_001_cell_002_cell_000.edges])
me_cube_001_cell_002_cell_000.use_remesh_preserve_volume = False
me_cube_001_cell_002_cell_000.use_remesh_preserve_attributes = False
me_cube_001_cell_002_cell_000.use_mirror_vertex_groups = False
me_cube_001_cell_002_cell_000.update()
me_cube_001_cell_003_cell_003 = bpy.data.meshes.new('Cube.001_cell.003_cell.003')
me_cube_001_cell_003_cell_003.from_pydata([(-0.05, 0.1914, 0.2525), (0.05, 0.1914, 0.3461), (-0.05, -0.2502, 0.2281), (-0.05, -0.0935, -0.276), (-0.05, 0.1914, -0.3629), (0.05, -0.2925, 0.3193), (0.05, -0.1295, -0.2046), (0.05, 0.1914, -0.3025), (-0.05, 0.1914, 0.2525), (0.05, 0.1914, 0.3461), (-0.05, -0.2502, 0.2281), (0.05, -0.2925, 0.3193)], [], [(5, 6, 7, 9), (7, 4, 8, 9), (10, 11, 1, 0), (4, 3, 2, 8)])
_k = set([(0, 1), (0, 10), (1, 11), (2, 8), (5, 9), (8, 9)])
me_cube_001_cell_003_cell_003.attributes.new('sharp_edge', 'BOOLEAN', 'EDGE').data.foreach_set('value', [ (min(e.vertices), max(e.vertices)) in _k for e in me_cube_001_cell_003_cell_003.edges])
me_cube_001_cell_003_cell_003.use_remesh_preserve_volume = False
me_cube_001_cell_003_cell_003.use_remesh_preserve_attributes = False
me_cube_001_cell_003_cell_003.use_mirror_vertex_groups = False
me_cube_001_cell_003_cell_003.update()
me_cube_001_cell_003_cell_002 = bpy.data.meshes.new('Cube.001_cell.003_cell.002')
me_cube_001_cell_003_cell_002.from_pydata([(-0.05, 0.2694, -0.2356), (0.05, 0.2694, -0.2356), (-0.05, -0.02083, 0.1695), (-0.05, 0.2205, 0.09672), (-0.05, 0.2694, 0.08169), (0.05, -0.4558, -0.2356), (-0.05, -0.3596, -0.2356), (0.05, -0.05726, 0.2417), (0.05, 0.02305, 0.2175), (0.05, 0.2694, 0.1419), (0.05, -0.1446, 0.1373), (-0.05, -0.2832, -0.144), (-0.05, -0.02083, 0.1695), (-0.05, 0.2205, 0.09672), (-0.05, 0.2694, 0.08169), (0.05, -0.4558, -0.2356), (-0.05, -0.3596, -0.2356), (0.05, -0.05726, 0.2417), (0.05, 0.02305, 0.2175), (0.05, 0.2694, 0.1419), (0.05, -0.1446, 0.1373), (-0.05, -0.2832, -0.144)], [], [(0, 14, 19, 1), (1, 19, 18, 17, 20, 15), (0, 1, 15, 16), (8, 9, 4, 13), (13, 12, 7, 8), (12, 21, 10, 7), (21, 6, 5, 10), (16, 11, 2, 3, 14, 0)])
_k = set([(2, 3), (2, 11), (3, 14), (4, 9), (4, 13), (5, 6), (5, 10), (6, 21), (7, 8), (7, 10), (8, 9), (11, 16), (12, 13), (12, 21), (14, 19), (15, 16), (15, 20), (17, 18), (17, 20), (18, 19)])
me_cube_001_cell_003_cell_002.attributes.new('sharp_edge', 'BOOLEAN', 'EDGE').data.foreach_set('value', [ (min(e.vertices), max(e.vertices)) in _k for e in me_cube_001_cell_003_cell_002.edges])
me_cube_001_cell_003_cell_002.use_remesh_preserve_volume = False
me_cube_001_cell_003_cell_002.use_remesh_preserve_attributes = False
me_cube_001_cell_003_cell_002.use_mirror_vertex_groups = False
me_cube_001_cell_003_cell_002.update()
me_cube_001_cell_003_cell_001 = bpy.data.meshes.new('Cube.001_cell.003_cell.001')
me_cube_001_cell_003_cell_001.from_pydata([(-0.05573, -0.9338, -0.6288), (0.04427, -0.9967, -0.6288), (-0.05573, -0.886, 0.1487), (0.04427, -0.9434, 0.2394), (0.04427, -0.0216, 0.2905), (0.09411, 0.5796, 0.4955), (-0.1062, 0.5723, 0.4959), (-0.05573, 0.551, 0.2284), (0.04427, 0.5628, 0.3228), (0.01366, 0.5592, 0.294), (0.04427, 0.48, -0.6288), (-0.05573, 0.4766, -0.6288), (0.04427, -0.9967, -0.6288), (-0.05573, -0.9338, -0.6288), (0.04427, -0.9434, 0.2394), (-0.05573, -0.886, 0.1487), (0.04427, 0.5628, 0.3228), (0.04427, 0.5628, 0.3228), (-0.05573, 0.551, 0.2284), (-0.05573, 0.551, 0.2284)], [(8, 5), (7, 6)], [(0, 2, 19, 11), (4, 16, 9), (15, 13, 12, 14), (11, 10, 1, 0), (10, 17, 3, 1), (9, 18, 15, 14, 4)])
_k = set([(0, 1), (0, 2), (1, 3), (2, 19), (3, 17), (4, 14), (4, 16), (12, 13), (12, 14), (13, 15), (15, 18)])
me_cube_001_cell_003_cell_001.attributes.new('sharp_edge', 'BOOLEAN', 'EDGE').data.foreach_set('value', [ (min(e.vertices), max(e.vertices)) in _k for e in me_cube_001_cell_003_cell_001.edges])
me_cube_001_cell_003_cell_001.use_remesh_preserve_volume = False
me_cube_001_cell_003_cell_001.use_remesh_preserve_attributes = False
me_cube_001_cell_003_cell_001.use_mirror_vertex_groups = False
me_cube_001_cell_003_cell_001.update()
me_cube_001_cell_003_cell_000 = bpy.data.meshes.new('Cube.001_cell.003_cell.000')
me_cube_001_cell_003_cell_000.from_pydata([(-0.04792, 0.1639, 0.2805), (0.1019, 0.5127, 0.474), (-0.09831, 0.5404, 0.4743), (-0.04792, 0.5863, 0.3038), (-0.04792, -1.121, 0.2092), (-0.04792, 0.7447, -0.2074), (-0.04792, 0.7005, -0.06434), (0.05208, 0.5441, 0.395), (0.05208, -1.109, 0.3036), (0.01938, -1.113, 0.2728), (0.05208, 0.2797, -0.6501), (0.05208, -1.192, -0.6501), (0.05208, 0.5752, 0.2949), (-0.04792, 0.3756, -0.6501), (-0.04792, -1.196, -0.6501), (0.05208, 0.7083, -0.1357), (-0.04792, 0.5863, 0.3038), (-0.04792, 0.5863, 0.3038), (-0.04792, -1.121, 0.2092), (0.05208, 0.5441, 0.395), (0.05208, 0.5441, 0.395), (0.05208, -1.109, 0.3036)], [(7, 1), (3, 2)], [(0, 4, 9), (10, 15, 12, 19, 8, 11), (9, 21, 20, 17, 0), (13, 10, 11, 14), (14, 18, 16, 6, 5, 13)])
_k = set([(0, 4), (0, 17), (8, 19), (16, 18), (20, 21)])
me_cube_001_cell_003_cell_000.attributes.new('sharp_edge', 'BOOLEAN', 'EDGE').data.foreach_set('value', [ (min(e.vertices), max(e.vertices)) in _k for e in me_cube_001_cell_003_cell_000.edges])
me_cube_001_cell_003_cell_000.use_remesh_preserve_volume = False
me_cube_001_cell_003_cell_000.use_remesh_preserve_attributes = False
me_cube_001_cell_003_cell_000.use_mirror_vertex_groups = False
me_cube_001_cell_003_cell_000.update()
me_cube_001_cell_004_cell_006 = bpy.data.meshes.new('Cube.001_cell.004_cell.006')
me_cube_001_cell_004_cell_006.from_pydata([(-0.05, 0.589, 0.4529), (0.05, 0.589, 0.4282), (0.05, -0.5041, 0.2878), (-0.05, 0.26, 0.4106), (0.05, -0.6573, 0.2681), (-0.05, -0.6026, 0.2995), (0.05, -0.4668, -0.3154), (-0.05, 0.589, -0.7424), (0.05, 0.589, -0.7235), (-0.05, -0.3853, -0.3658), (0.05, -0.6573, 0.2681), (0.05, 0.589, 0.4282), (-0.05, 0.589, 0.4529), (-0.05, -0.6026, 0.2995)], [], [(3, 13, 4, 2), (11, 10, 6, 8), (2, 1, 12, 3), (8, 7, 0, 11), (7, 9, 5, 0)])
_k = set([(0, 5), (0, 11), (1, 2), (1, 12), (2, 4), (3, 12), (3, 13), (10, 11)])
me_cube_001_cell_004_cell_006.attributes.new('sharp_edge', 'BOOLEAN', 'EDGE').data.foreach_set('value', [ (min(e.vertices), max(e.vertices)) in _k for e in me_cube_001_cell_004_cell_006.edges])
me_cube_001_cell_004_cell_006.use_remesh_preserve_volume = False
me_cube_001_cell_004_cell_006.use_remesh_preserve_attributes = False
me_cube_001_cell_004_cell_006.use_mirror_vertex_groups = False
me_cube_001_cell_004_cell_006.update()
me_cube_001_cell_004_cell_005 = bpy.data.meshes.new('Cube.001_cell.004_cell.005')
me_cube_001_cell_004_cell_005.from_pydata([(0.04303, 0.2045, -0.6067), (0.04303, 0.6536, -0.5819), (0.01277, -0.3527, -0.6657), (-0.05697, 0.6969, -0.6729), (-0.05697, -0.3245, -0.7293), (0.04303, -0.365, -0.6379), (0.04303, 0.188, 1.019), (0.04303, -0.4672, 0.9143), (-0.05697, 0.201, 1.031), (-0.05697, -0.4345, 0.9299), (0.04303, 0.6536, -0.5819), (0.04303, -0.365, -0.6379), (-0.05697, 0.6969, -0.6729), (-0.05697, -0.3245, -0.7293)], [], [(0, 11, 2), (4, 9, 8, 12), (1, 6, 7, 5), (2, 13, 3, 10, 0)])
_k = set([(0, 10), (0, 11), (1, 5), (3, 13), (4, 12)])
me_cube_001_cell_004_cell_005.attributes.new('sharp_edge', 'BOOLEAN', 'EDGE').data.foreach_set('value', [ (min(e.vertices), max(e.vertices)) in _k for e in me_cube_001_cell_004_cell_005.edges])
me_cube_001_cell_004_cell_005.use_remesh_preserve_volume = False
me_cube_001_cell_004_cell_005.use_remesh_preserve_attributes = False
me_cube_001_cell_004_cell_005.use_mirror_vertex_groups = False
me_cube_001_cell_004_cell_005.update()
me_cube_001_cell_004_cell_004 = bpy.data.meshes.new('Cube.001_cell.004_cell.004')
me_cube_001_cell_004_cell_004.from_pydata([(-0.0477, -0.3975, -0.6925), (0.1025, -0.5437, -0.795), (-0.0976, -0.5637, -0.7946), (0.01983, 0.8464, -0.5608), (-0.0477, 0.8734, -0.6224), (0.0523, -0.5446, -0.6065), (-0.0477, -0.5567, -0.7013), (0.0523, 0.8335, -0.531), (0.0523, -0.5232, 0.3603), (0.0523, 0.7304, 1.024), (0.0523, -0.1941, 1.253), (-0.0477, -0.533, 0.3486), (-0.0477, -0.1909, 1.277), (-0.0477, 0.7636, 1.04), (-0.0477, 0.8734, -0.6224), (-0.0477, -0.5567, -0.7013), (-0.0477, -0.5567, -0.7013), (0.0523, -0.5446, -0.6065), (0.0523, -0.5446, -0.6065), (0.0523, 0.8335, -0.531)], [(5, 1), (6, 2)], [(0, 14, 3), (16, 11, 12, 13, 4), (3, 7, 17, 15, 0), (19, 9, 10, 8, 18)])
_k = set([(0, 14), (0, 15), (4, 16), (7, 17), (18, 19)])
me_cube_001_cell_004_cell_004.attributes.new('sharp_edge', 'BOOLEAN', 'EDGE').data.foreach_set('value', [ (min(e.vertices), max(e.vertices)) in _k for e in me_cube_001_cell_004_cell_004.edges])
me_cube_001_cell_004_cell_004.use_remesh_preserve_volume = False
me_cube_001_cell_004_cell_004.use_remesh_preserve_attributes = False
me_cube_001_cell_004_cell_004.use_mirror_vertex_groups = False
me_cube_001_cell_004_cell_004.update()
me_cube_001_cell_004_cell_003 = bpy.data.meshes.new('Cube.001_cell.004_cell.003')
me_cube_001_cell_004_cell_003.from_pydata([(-0.04762, -0.8693, 0.4247), (0.05238, -0.7467, 0.5679), (0.05238, -1.281, -0.204), (0.05238, 0.6371, -0.6544), (0.05238, 0.4524, 1.113), (0.05238, -0.04809, -0.7633), (0.05238, -0.9956, -0.5284), (-0.029, -0.8464, 0.4515), (-0.04762, -1.283, -0.1738), (-0.009005, -1.282, -0.1854), (-0.04762, 1.521, 0.6812), (-0.04762, 1.521, -0.2947), (0.05238, 1.521, 0.7001), (0.05238, 1.521, -0.3022), (-0.04762, 0.5346, 1.062), (-0.04762, -0.9926, -0.5048), (-0.04762, 0.6501, -0.6418), (-0.04762, -0.01462, -0.7475), (-0.04762, -0.8693, 0.4247), (-0.04762, -1.283, -0.1738), (0.05238, -1.281, -0.204), (0.05238, -0.7467, 0.5679)], [], [(11, 16, 17, 15, 19, 18, 14, 10), (12, 4, 21, 20, 6, 5, 3, 13), (1, 7, 0, 8, 9, 2), (13, 11, 10, 12)])
_k = set([(0, 8), (1, 2), (18, 19), (20, 21)])
me_cube_001_cell_004_cell_003.attributes.new('sharp_edge', 'BOOLEAN', 'EDGE').data.foreach_set('value', [ (min(e.vertices), max(e.vertices)) in _k for e in me_cube_001_cell_004_cell_003.edges])
me_cube_001_cell_004_cell_003.use_remesh_preserve_volume = False
me_cube_001_cell_004_cell_003.use_remesh_preserve_attributes = False
me_cube_001_cell_004_cell_003.use_mirror_vertex_groups = False
me_cube_001_cell_004_cell_003.update()
me_cube_001_cell_004_cell_002 = bpy.data.meshes.new('Cube.001_cell.004_cell.002')
me_cube_001_cell_004_cell_002.from_pydata([(-0.05, -0.3356, -0.4522), (0.05, -0.3929, -0.3613), (0.05, 0.4325, -0.3161), (-0.05, 0.4208, -0.4108), (0.05, -0.5267, 0.1469), (-0.05, -0.4956, 0.1557), (0.05, 0.4538, 0.6246), (-0.05, 0.4439, 0.6132), (-0.05, -0.3356, -0.4522), (-0.05, -0.4956, 0.1557), (0.05, -0.3929, -0.3613), (0.05, -0.5267, 0.1469), (-0.05, 0.4208, -0.4108), (0.05, 0.4325, -0.3161)], [], [(11, 5, 8, 10), (9, 7, 3, 0), (2, 6, 4, 1), (12, 13, 10, 8)])
_k = set([(0, 3), (0, 9), (1, 2), (1, 4), (5, 8), (8, 12), (10, 11), (10, 13)])
me_cube_001_cell_004_cell_002.attributes.new('sharp_edge', 'BOOLEAN', 'EDGE').data.foreach_set('value', [ (min(e.vertices), max(e.vertices)) in _k for e in me_cube_001_cell_004_cell_002.edges])
me_cube_001_cell_004_cell_002.use_remesh_preserve_volume = False
me_cube_001_cell_004_cell_002.use_remesh_preserve_attributes = False
me_cube_001_cell_004_cell_002.use_mirror_vertex_groups = False
me_cube_001_cell_004_cell_002.update()
me_cube_001_cell_004_cell_001 = bpy.data.meshes.new('Cube.001_cell.004_cell.001')
me_cube_001_cell_004_cell_001.from_pydata([(-0.05, 0.03305, 0.4365), (0.05, 0.04051, 0.4131), (0.05, 0.2287, 0.4374), (-0.05, 0.2835, 0.4688), (-0.05, -0.8117, -0.7848), (0.05, -0.6892, -0.6418), (0.05, 0.4169, -0.1394), (-0.05, 0.4981, -0.1897), (0.05, -0.6892, -0.6418), (0.05, 0.04051, 0.4131), (-0.05, 0.2835, 0.4688), (-0.05, 0.03305, 0.4365), (-0.05, -0.8117, -0.7848), (0.05, 0.2287, 0.4374)], [], [(11, 4, 8, 9), (13, 10, 11, 9), (3, 7, 12, 0), (5, 6, 2, 1)])
_k = set([(0, 3), (0, 12), (1, 2), (1, 5), (4, 11), (8, 9), (9, 13), (10, 11)])
me_cube_001_cell_004_cell_001.attributes.new('sharp_edge', 'BOOLEAN', 'EDGE').data.foreach_set('value', [ (min(e.vertices), max(e.vertices)) in _k for e in me_cube_001_cell_004_cell_001.edges])
me_cube_001_cell_004_cell_001.use_remesh_preserve_volume = False
me_cube_001_cell_004_cell_001.use_remesh_preserve_attributes = False
me_cube_001_cell_004_cell_001.use_mirror_vertex_groups = False
me_cube_001_cell_004_cell_001.update()
me_cube_001_cell_004_cell_000 = bpy.data.meshes.new('Cube.001_cell.004_cell.000')
me_cube_001_cell_004_cell_000.from_pydata([(-0.04999, -0.5613, -0.4299), (0.05001, -0.579, -0.4896), (0.09971, -0.6292, -0.6527), (-0.09985, -0.6285, -0.6663), (0.05001, -0.5458, -0.6156), (-0.04999, -0.5146, -0.6074), (-0.04999, 0.5017, 1.107), (0.05001, 0.5046, 1.077), (0.05001, 0.7797, 0.764), (0.05001, 0.4499, -0.1312), (-0.04999, 0.7826, 0.7873), (-0.04999, 0.4399, -0.1426), (-0.04999, -0.5146, -0.6074), (-0.04999, -0.5146, -0.6074), (-0.04999, -0.5613, -0.4299), (0.05001, -0.5458, -0.6156), (0.05001, -0.5458, -0.6156), (0.05001, -0.579, -0.4896), (-0.04999, 0.5017, 1.107), (0.05001, 0.5046, 1.077)], [(4, 2), (5, 3)], [(14, 12, 15, 17), (6, 10, 11, 13, 0), (19, 18, 14, 17), (16, 9, 8, 7, 1)])
_k = set([(0, 6), (0, 13), (1, 7), (1, 16), (12, 14), (14, 18), (15, 17), (17, 19)])
me_cube_001_cell_004_cell_000.attributes.new('sharp_edge', 'BOOLEAN', 'EDGE').data.foreach_set('value', [ (min(e.vertices), max(e.vertices)) in _k for e in me_cube_001_cell_004_cell_000.edges])
me_cube_001_cell_004_cell_000.use_remesh_preserve_volume = False
me_cube_001_cell_004_cell_000.use_remesh_preserve_attributes = False
me_cube_001_cell_004_cell_000.use_mirror_vertex_groups = False
me_cube_001_cell_004_cell_000.update()
me_cube_001_cell_004_cell_009 = bpy.data.meshes.new('Cube.001_cell.004_cell.009')
me_cube_001_cell_004_cell_009.from_pydata([(-0.05, 0.3032, -0.9466), (0.05, 0.3032, -0.8532), (0.05, -0.08328, -0.8745), (-0.05, -0.04007, -0.9656), (0.05, -0.5515, 0.7347), (-0.05, 0.3032, 1.083), (0.05, 0.3032, 1.075), (-0.05, -0.538, 0.7476), (-0.05, 0.3032, -0.9466), (0.05, 0.3032, -0.8532), (0.05, -0.08328, -0.8745), (-0.05, -0.04007, -0.9656)], [], [(9, 8, 5, 6), (8, 3, 7, 5), (10, 11, 0, 1), (6, 4, 2, 9)])
_k = set([(0, 1), (0, 11), (1, 10), (2, 9), (3, 8), (8, 9)])
me_cube_001_cell_004_cell_009.attributes.new('sharp_edge', 'BOOLEAN', 'EDGE').data.foreach_set('value', [ (min(e.vertices), max(e.vertices)) in _k for e in me_cube_001_cell_004_cell_009.edges])
me_cube_001_cell_004_cell_009.use_remesh_preserve_volume = False
me_cube_001_cell_004_cell_009.use_remesh_preserve_attributes = False
me_cube_001_cell_004_cell_009.use_mirror_vertex_groups = False
me_cube_001_cell_004_cell_009.update()
me_cube_001_cell_005_cell_000 = bpy.data.meshes.new('Cube.001_cell.005_cell.000')
me_cube_001_cell_005_cell_000.from_pydata([(0.007395, -0.04463, -0.0776), (-0.04543, -0.04463, -0.0776), (0.05761, 0.124, 0.08881), (0.002582, -0.09475, 0.08707), (0.002645, 0.01668, -0.0776), (-0.01892, -0.04463, 0.09111), (0.007395, 0.01457, 0.09036), (0.007395, 0.06808, -0.06173), (-0.01084, 0.03139, -0.07351), (-0.01722, 0.01854, -0.0776), (0.007395, -0.04463, 0.0883), (-0.01722, 0.01854, -0.0776), (-0.04543, -0.04463, -0.0776), (-0.01892, -0.04463, 0.09111), (-0.01892, -0.04463, 0.09111), (0.007395, 0.01457, 0.09036), (0.007395, 0.01457, 0.09036), (0.007395, 0.06808, -0.06173)], [(6, 2), (5, 3)], [(0, 10, 13, 12), (12, 11, 4, 0), (17, 8, 9, 1, 14, 15), (4, 7, 16, 10, 0)])
_k = set([(1, 9), (1, 14), (7, 16), (11, 12), (12, 13), (15, 17)])
me_cube_001_cell_005_cell_000.attributes.new('sharp_edge', 'BOOLEAN', 'EDGE').data.foreach_set('value', [ (min(e.vertices), max(e.vertices)) in _k for e in me_cube_001_cell_005_cell_000.edges])
me_cube_001_cell_005_cell_000.use_remesh_preserve_volume = False
me_cube_001_cell_005_cell_000.use_remesh_preserve_attributes = False
me_cube_001_cell_005_cell_000.use_mirror_vertex_groups = False
me_cube_001_cell_005_cell_000.update()
me_cube_001_cell_005_cell_004 = bpy.data.meshes.new('Cube.001_cell.005_cell.004')
me_cube_001_cell_005_cell_004.from_pydata([(0.005046, -0.01133, 0.09696), (0.005046, 0.034, -0.03187), (-0.01514, -0.01133, -0.03149), (0.005046, -0.01133, -0.0336), (0.005046, -0.01133, 0.09696), (-0.01514, -0.01133, -0.03149), (0.005046, 0.034, -0.03187)], [], [(6, 5, 4), (3, 1, 0), (2, 3, 0)])
_k = set([(0, 1), (0, 2), (4, 5), (4, 6)])
me_cube_001_cell_005_cell_004.attributes.new('sharp_edge', 'BOOLEAN', 'EDGE').data.foreach_set('value', [ (min(e.vertices), max(e.vertices)) in _k for e in me_cube_001_cell_005_cell_004.edges])
me_cube_001_cell_005_cell_004.use_remesh_preserve_volume = False
me_cube_001_cell_005_cell_004.use_remesh_preserve_attributes = False
me_cube_001_cell_005_cell_004.use_mirror_vertex_groups = False
me_cube_001_cell_005_cell_004.update()
me_cube = bpy.data.meshes.new('Cube')
me_cube.from_pydata([(-1.0, -1.0, -1.0), (-1.0, -1.0, 1.0), (-1.0, 1.0, -1.0), (-1.0, 1.0, 1.0), (1.0, -1.0, -1.0), (1.0, -1.0, 1.0), (1.0, 1.0, -1.0), (1.0, 1.0, 1.0)], [], [(0, 1, 3, 2), (2, 3, 7, 6), (6, 7, 5, 4), (4, 5, 1, 0), (2, 6, 4, 0), (7, 3, 1, 5)])
me_cube.use_remesh_preserve_volume = False
me_cube.use_remesh_preserve_attributes = False
me_cube.use_mirror_vertex_groups = False
me_cube.update()
me_sphere = bpy.data.meshes.new('Sphere')
me_sphere.from_pydata([(0.0, -3.258e-07, -1.0), (0.03806, 0.1913, 0.9808), (0.07466, 0.3753, 0.9239), (0.1084, 0.5449, 0.8315), (0.1379, 0.6935, 0.7071), (0.1622, 0.8155, 0.5556), (0.1802, 0.9061, 0.3827), (0.1913, 0.9619, 0.1951), (0.1951, 0.9808, 7.55e-08), (0.1913, 0.9619, -0.1951), (0.1802, 0.9061, -0.3827), (0.1622, 0.8155, -0.5556), (0.1379, 0.6935, -0.7071), (0.1084, 0.5449, -0.8315), (0.07466, 0.3753, -0.9239), (0.03806, 0.1913, -0.9808), (0.07466, 0.1802, 0.9808), (0.1464, 0.3536, 0.9239), (0.2126, 0.5133, 0.8315), (0.2706, 0.6533, 0.7071), (0.3182, 0.7682, 0.5556), (0.3536, 0.8536, 0.3827), (0.3753, 0.9061, 0.1951), (0.3827, 0.9239, 7.55e-08), (0.3753, 0.9061, -0.1951), (0.3536, 0.8536, -0.3827), (0.3182, 0.7682, -0.5556), (0.2706, 0.6533, -0.7071), (0.2126, 0.5133, -0.8315), (0.1464, 0.3536, -0.9239), (0.07466, 0.1802, -0.9808), (0.1084, 0.1622, 0.9808), (0.2126, 0.3182, 0.9239), (0.3087, 0.4619, 0.8315), (0.3928, 0.5879, 0.7071), (0.4619, 0.6913, 0.5556), (0.5133, 0.7682, 0.3827), (0.5449, 0.8155, 0.1951), (0.5556, 0.8315, 7.55e-08), (0.5449, 0.8155, -0.1951), (0.5133, 0.7682, -0.3827), (0.4619, 0.6913, -0.5556), (0.3928, 0.5879, -0.7071), (0.3087, 0.4619, -0.8315), (0.2126, 0.3182, -0.9239), (0.1084, 0.1622, -0.9808), (0.1379, 0.1379, 0.9808), (0.2706, 0.2706, 0.9239), (0.3928, 0.3928, 0.8315), (0.5, 0.5, 0.7071), (0.5879, 0.5879, 0.5556), (0.6533, 0.6533, 0.3827), (0.6935, 0.6935, 0.1951), (0.7071, 0.7071, 7.55e-08), (0.6935, 0.6935, -0.1951), (0.6533, 0.6533, -0.3827), (0.5879, 0.5879, -0.5556), (0.5, 0.5, -0.7071), (0.3928, 0.3928, -0.8315), (0.2706, 0.2706, -0.9239), (0.1379, 0.1379, -0.9808), (0.1622, 0.1084, 0.9808), (0.3182, 0.2126, 0.9239), (0.4619, 0.3087, 0.8315), (0.5879, 0.3928, 0.7071), (0.6913, 0.4619, 0.5556), (0.7682, 0.5133, 0.3827), (0.8155, 0.5449, 0.1951), (0.8315, 0.5556, 7.55e-08), (0.8155, 0.5449, -0.1951), (0.7682, 0.5133, -0.3827), (0.6913, 0.4619, -0.5556), (0.5879, 0.3928, -0.7071), (0.4619, 0.3087, -0.8315), (0.3182, 0.2126, -0.9239), (0.1622, 0.1084, -0.9808), (0.1802, 0.07466, 0.9808), (0.3536, 0.1464, 0.9239), (0.5133, 0.2126, 0.8315), (0.6533, 0.2706, 0.7071), (0.7682, 0.3182, 0.5556), (0.8536, 0.3536, 0.3827), (0.9061, 0.3753, 0.1951), (0.9239, 0.3827, 7.55e-08), (0.9061, 0.3753, -0.1951), (0.8536, 0.3536, -0.3827), (0.7682, 0.3182, -0.5556), (0.6533, 0.2706, -0.7071), (0.5133, 0.2126, -0.8315), (0.3536, 0.1464, -0.9239), (0.1802, 0.07466, -0.9808), (0.1913, 0.03806, 0.9808), (0.3753, 0.07466, 0.9239), (0.5449, 0.1084, 0.8315), (0.6935, 0.1379, 0.7071), (0.8155, 0.1622, 0.5556), (0.9061, 0.1802, 0.3827), (0.9619, 0.1913, 0.1951), (0.9808, 0.1951, 7.55e-08), (0.9619, 0.1913, -0.1951), (0.9061, 0.1802, -0.3827), (0.8155, 0.1622, -0.5556), (0.6935, 0.1379, -0.7071), (0.5449, 0.1084, -0.8315), (0.3753, 0.07466, -0.9239), (0.1913, 0.03806, -0.9808), (0.1951, -3.266e-07, 0.9808), (0.3827, -3.192e-07, 0.9239), (0.5556, -3.117e-07, 0.8315), (0.7071, -3.192e-07, 0.7071), (0.8315, -3.341e-07, 0.5556), (0.9239, -2.745e-07, 0.3827), (0.9808, -3.937e-07, 0.1951), (1.0, -3.788e-07, 7.55e-08), (0.9808, -3.937e-07, -0.1951), (0.9239, -2.298e-07, -0.3827), (0.8315, -3.341e-07, -0.5556), (0.7071, -3.192e-07, -0.7071), (0.5556, -3.415e-07, -0.8315), (0.3827, -3.043e-07, -0.9239), (0.1951, -3.08e-07, -0.9808), (0.1913, -0.03806, 0.9808), (0.3753, -0.07466, 0.9239), (0.5449, -0.1084, 0.8315), (0.6935, -0.138, 0.7071), (0.8155, -0.1622, 0.5556), (0.9061, -0.1802, 0.3827), (0.9619, -0.1913, 0.1951), (0.9808, -0.1951, 7.55e-08), (0.9619, -0.1913, -0.1951), (0.9061, -0.1802, -0.3827), (0.8155, -0.1622, -0.5556), (0.6935, -0.138, -0.7071), (0.5449, -0.1084, -0.8315), (0.3753, -0.07466, -0.9239), (0.1913, -0.03806, -0.9808), (0.1802, -0.07466, 0.9808), (0.3536, -0.1464, 0.9239), (0.5133, -0.2126, 0.8315), (0.6533, -0.2706, 0.7071), (0.7682, -0.3182, 0.5556), (0.8536, -0.3536, 0.3827), (0.9061, -0.3753, 0.1951), (0.9239, -0.3827, 7.55e-08), (0.9061, -0.3753, -0.1951), (0.8536, -0.3536, -0.3827), (0.7682, -0.3182, -0.5556), (0.6533, -0.2706, -0.7071), (0.5133, -0.2126, -0.8315), (0.3536, -0.1464, -0.9239), (0.1802, -0.07466, -0.9808), (0.1622, -0.1084, 0.9808), (0.3182, -0.2126, 0.9239), (0.4619, -0.3087, 0.8315), (0.5879, -0.3928, 0.7071), (0.6913, -0.4619, 0.5556), (0.7682, -0.5133, 0.3827), (0.8155, -0.5449, 0.1951), (0.8315, -0.5556, 7.55e-08), (0.8155, -0.5449, -0.1951), (0.7682, -0.5133, -0.3827), (0.6913, -0.4619, -0.5556), (0.5879, -0.3928, -0.7071), (0.4619, -0.3087, -0.8315), (0.3182, -0.2126, -0.9239), (0.1622, -0.1084, -0.9808), (0.1379, -0.138, 0.9808), (0.2706, -0.2706, 0.9239), (0.3928, -0.3928, 0.8315), (0.5, -0.5, 0.7071), (0.5879, -0.5879, 0.5556), (0.6533, -0.6533, 0.3827), (0.6935, -0.6935, 0.1951), (0.7071, -0.7071, 7.55e-08), (0.6935, -0.6935, -0.1951), (0.6533, -0.6533, -0.3827), (0.5879, -0.5879, -0.5556), (0.5, -0.5, -0.7071), (0.3928, -0.3928, -0.8315), (0.2706, -0.2706, -0.9239), (0.1379, -0.138, -0.9808), (0.1084, -0.1622, 0.9808), (0.2126, -0.3182, 0.9239), (0.3087, -0.4619, 0.8315), (0.3928, -0.5879, 0.7071), (0.4619, -0.6913, 0.5556), (0.5133, -0.7682, 0.3827), (0.5449, -0.8155, 0.1951), (0.5556, -0.8315, 7.55e-08), (0.5449, -0.8155, -0.1951), (0.5133, -0.7682, -0.3827), (0.4619, -0.6913, -0.5556), (0.3928, -0.5879, -0.7071), (0.3087, -0.4619, -0.8315), (0.2126, -0.3182, -0.9239), (0.1084, -0.1622, -0.9808), (0.07466, -0.1802, 0.9808), (0.1464, -0.3536, 0.9239), (0.2126, -0.5133, 0.8315), (0.2706, -0.6533, 0.7071), (0.3182, -0.7682, 0.5556), (0.3536, -0.8536, 0.3827), (0.3753, -0.9061, 0.1951), (0.3827, -0.9239, 7.55e-08), (0.3753, -0.9061, -0.1951), (0.3536, -0.8536, -0.3827), (0.3182, -0.7682, -0.5556), (0.2706, -0.6533, -0.7071), (0.2126, -0.5133, -0.8315), (0.1464, -0.3536, -0.9239), (0.07466, -0.1802, -0.9808), (0.03806, -0.1913, 0.9808), (0.07466, -0.3753, 0.9239), (0.1084, -0.5449, 0.8315), (0.1379, -0.6935, 0.7071), (0.1622, -0.8155, 0.5556), (0.1802, -0.9061, 0.3827), (0.1913, -0.9619, 0.1951), (0.1951, -0.9808, 7.55e-08), (0.1913, -0.9619, -0.1951), (0.1802, -0.9061, -0.3827), (0.1622, -0.8155, -0.5556), (0.1379, -0.6935, -0.7071), (0.1084, -0.5449, -0.8315), (0.07466, -0.3753, -0.9239), (0.03806, -0.1913, -0.9808), (-7.212e-09, -0.1951, 0.9808), (4.122e-08, -0.3827, 0.9239), (2.632e-08, -0.5556, 0.8315), (-2.584e-08, -0.7071, 0.7071), (-8.544e-08, -0.8315, 0.5556), (6.357e-08, -0.9239, 0.3827), (-8.544e-08, -0.9808, 0.1951), (-1.003e-07, -1.0, 7.55e-08), (-8.544e-08, -0.9808, -0.1951), (6.357e-08, -0.9239, -0.3827), (-8.544e-08, -0.8315, -0.5556), (-2.584e-08, -0.7071, -0.7071), (-1.094e-08, -0.5556, -0.8315), (3.964e-09, -0.3827, -0.9239), (3.964e-09, -0.1951, -0.9808), (-0.03806, -0.1913, 0.9808), (-0.07466, -0.3753, 0.9239), (-0.1084, -0.5449, 0.8315), (-0.1379, -0.6935, 0.7071), (-0.1622, -0.8155, 0.5556), (-0.1802, -0.9061, 0.3827), (-0.1913, -0.9619, 0.1951), (-0.1951, -0.9808, 7.55e-08), (-0.1913, -0.9619, -0.1951), (-0.1802, -0.9061, -0.3827), (-0.1622, -0.8155, -0.5556), (-0.1379, -0.6935, -0.7071), (-0.1084, -0.5449, -0.8315), (-0.07466, -0.3753, -0.9239), (-0.03806, -0.1913, -0.9808), (-1.247e-07, -6.269e-07, 1.0), (-0.07466, -0.1802, 0.9808), (-0.1464, -0.3536, 0.9239), (-0.2126, -0.5133, 0.8315), (-0.2706, -0.6533, 0.7071), (-0.3182, -0.7682, 0.5556), (-0.3536, -0.8536, 0.3827), (-0.3753, -0.9061, 0.1951), (-0.3827, -0.9239, 7.55e-08), (-0.3753, -0.9061, -0.1951), (-0.3536, -0.8536, -0.3827), (-0.3182, -0.7682, -0.5556), (-0.2706, -0.6533, -0.7071), (-0.2126, -0.5133, -0.8315), (-0.1464, -0.3536, -0.9239), (-0.07466, -0.1802, -0.9808), (-0.1084, -0.1622, 0.9808), (-0.2126, -0.3182, 0.9239), (-0.3087, -0.4619, 0.8315), (-0.3928, -0.5879, 0.7071), (-0.4619, -0.6913, 0.5556), (-0.5133, -0.7682, 0.3827), (-0.5449, -0.8155, 0.1951), (-0.5556, -0.8315, 7.55e-08), (-0.5449, -0.8155, -0.1951), (-0.5133, -0.7682, -0.3827), (-0.4619, -0.6913, -0.5556), (-0.3928, -0.5879, -0.7071), (-0.3087, -0.4619, -0.8315), (-0.2126, -0.3182, -0.9239), (-0.1084, -0.1622, -0.9808), (-0.1379, -0.138, 0.9808), (-0.2706, -0.2706, 0.9239), (-0.3928, -0.3928, 0.8315), (-0.5, -0.5, 0.7071), (-0.5879, -0.5879, 0.5556), (-0.6533, -0.6533, 0.3827), (-0.6935, -0.6935, 0.1951), (-0.7071, -0.7071, 7.55e-08), (-0.6935, -0.6935, -0.1951), (-0.6533, -0.6533, -0.3827), (-0.5879, -0.5879, -0.5556), (-0.5, -0.5, -0.7071), (-0.3928, -0.3928, -0.8315), (-0.2706, -0.2706, -0.9239), (-0.1379, -0.1379, -0.9808), (-0.1622, -0.1084, 0.9808), (-0.3182, -0.2126, 0.9239), (-0.4619, -0.3087, 0.8315), (-0.5879, -0.3928, 0.7071), (-0.6913, -0.4619, 0.5556), (-0.7682, -0.5133, 0.3827), (-0.8155, -0.5449, 0.1951), (-0.8315, -0.5556, 7.55e-08), (-0.8155, -0.5449, -0.1951), (-0.7682, -0.5133, -0.3827), (-0.6913, -0.4619, -0.5556), (-0.5879, -0.3928, -0.7071), (-0.4619, -0.3087, -0.8315), (-0.3182, -0.2126, -0.9239), (-0.1622, -0.1084, -0.9808), (-0.1802, -0.07466, 0.9808), (-0.3536, -0.1464, 0.9239), (-0.5133, -0.2126, 0.8315), (-0.6533, -0.2706, 0.7071), (-0.7682, -0.3182, 0.5556), (-0.8536, -0.3536, 0.3827), (-0.9061, -0.3753, 0.1951), (-0.9239, -0.3827, 7.55e-08), (-0.9061, -0.3753, -0.1951), (-0.8536, -0.3536, -0.3827), (-0.7682, -0.3182, -0.5556), (-0.6533, -0.2706, -0.7071), (-0.5133, -0.2126, -0.8315), (-0.3536, -0.1464, -0.9239), (-0.1802, -0.07466, -0.9808), (-0.1913, -0.03806, 0.9808), (-0.3753, -0.07466, 0.9239), (-0.5449, -0.1084, 0.8315), (-0.6935, -0.1379, 0.7071), (-0.8155, -0.1622, 0.5556), (-0.9061, -0.1802, 0.3827), (-0.9619, -0.1913, 0.1951), (-0.9808, -0.1951, 7.55e-08), (-0.9619, -0.1913, -0.1951), (-0.9061, -0.1802, -0.3827), (-0.8155, -0.1622, -0.5556), (-0.6935, -0.1379, -0.7071), (-0.5449, -0.1084, -0.8315), (-0.3753, -0.07466, -0.9239), (-0.1913, -0.03806, -0.9808), (-0.1951, -3.117e-07, 0.9808), (-0.3827, -2.819e-07, 0.9239), (-0.5556, -2.819e-07, 0.8315), (-0.7071, -1.851e-07, 0.7071), (-0.8315, -1.404e-07, 0.5556), (-0.9239, -3.192e-07, 0.3827), (-0.9808, -9.567e-08, 0.1951), (-1.0, -1.404e-07, 7.55e-08), (-0.9808, -9.567e-08, -0.1951), (-0.9239, -3.192e-07, -0.3827), (-0.8315, -1.404e-07, -0.5556), (-0.7071, -1.851e-07, -0.7071), (-0.5556, -2.596e-07, -0.8315), (-0.3827, -2.521e-07, -0.9239), (-0.1951, -3.155e-07, -0.9808), (-0.1913, 0.03806, 0.9808), (-0.3753, 0.07466, 0.9239), (-0.5449, 0.1084, 0.8315), (-0.6935, 0.1379, 0.7071), (-0.8155, 0.1622, 0.5556), (-0.9061, 0.1802, 0.3827), (-0.9619, 0.1913, 0.1951), (-0.9808, 0.1951, 7.55e-08), (-0.9619, 0.1913, -0.1951), (-0.9061, 0.1802, -0.3827), (-0.8155, 0.1622, -0.5556), (-0.6935, 0.1379, -0.7071), (-0.5449, 0.1084, -0.8315), (-0.3753, 0.07466, -0.9239), (-0.1913, 0.03806, -0.9808), (-0.1802, 0.07466, 0.9808), (-0.3536, 0.1464, 0.9239), (-0.5133, 0.2126, 0.8315), (-0.6533, 0.2706, 0.7071), (-0.7682, 0.3182, 0.5556), (-0.8536, 0.3536, 0.3827), (-0.9061, 0.3753, 0.1951), (-0.9239, 0.3827, 7.55e-08), (-0.9061, 0.3753, -0.1951), (-0.8536, 0.3536, -0.3827), (-0.7682, 0.3182, -0.5556), (-0.6533, 0.2706, -0.7071), (-0.5133, 0.2126, -0.8315), (-0.3536, 0.1464, -0.9239), (-0.1802, 0.07466, -0.9808), (-0.1622, 0.1084, 0.9808), (-0.3182, 0.2126, 0.9239), (-0.4619, 0.3087, 0.8315), (-0.5879, 0.3928, 0.7071), (-0.6913, 0.4619, 0.5556), (-0.7682, 0.5133, 0.3827), (-0.8155, 0.5449, 0.1951), (-0.8315, 0.5556, 7.55e-08), (-0.8155, 0.5449, -0.1951), (-0.7682, 0.5133, -0.3827), (-0.6913, 0.4619, -0.5556), (-0.5879, 0.3928, -0.7071), (-0.4619, 0.3087, -0.8315), (-0.3182, 0.2126, -0.9239), (-0.1622, 0.1084, -0.9808), (-0.1379, 0.1379, 0.9808), (-0.2706, 0.2706, 0.9239), (-0.3928, 0.3928, 0.8315), (-0.5, 0.5, 0.7071), (-0.5879, 0.5879, 0.5556), (-0.6533, 0.6533, 0.3827), (-0.6935, 0.6935, 0.1951), (-0.7071, 0.7071, 7.55e-08), (-0.6935, 0.6935, -0.1951), (-0.6533, 0.6533, -0.3827), (-0.5879, 0.5879, -0.5556), (-0.5, 0.5, -0.7071), (-0.3928, 0.3928, -0.8315), (-0.2706, 0.2706, -0.9239), (-0.1379, 0.1379, -0.9808), (-0.1084, 0.1622, 0.9808), (-0.2126, 0.3182, 0.9239), (-0.3087, 0.4619, 0.8315), (-0.3928, 0.5879, 0.7071), (-0.4619, 0.6913, 0.5556), (-0.5133, 0.7682, 0.3827), (-0.5449, 0.8155, 0.1951), (-0.5556, 0.8315, 7.55e-08), (-0.5449, 0.8155, -0.1951), (-0.5133, 0.7682, -0.3827), (-0.4619, 0.6913, -0.5556), (-0.3928, 0.5879, -0.7071), (-0.3087, 0.4619, -0.8315), (-0.2126, 0.3182, -0.9239), (-0.1084, 0.1622, -0.9808), (-0.07466, 0.1802, 0.9808), (-0.1464, 0.3536, 0.9239), (-0.2126, 0.5133, 0.8315), (-0.2706, 0.6533, 0.7071), (-0.3182, 0.7682, 0.5556), (-0.3536, 0.8536, 0.3827), (-0.3753, 0.9061, 0.1951), (-0.3827, 0.9239, 7.55e-08), (-0.3753, 0.9061, -0.1951), (-0.3536, 0.8536, -0.3827), (-0.3182, 0.7682, -0.5556), (-0.2706, 0.6533, -0.7071), (-0.2126, 0.5133, -0.8315), (-0.1464, 0.3536, -0.9239), (-0.07466, 0.1802, -0.9808), (-0.03806, 0.1913, 0.9808), (-0.07466, 0.3753, 0.9239), (-0.1084, 0.5449, 0.8315), (-0.1379, 0.6935, 0.7071), (-0.1622, 0.8155, 0.5556), (-0.1802, 0.9061, 0.3827), (-0.1913, 0.9619, 0.1951), (-0.1951, 0.9808, 7.55e-08), (-0.1913, 0.9619, -0.1951), (-0.1802, 0.9061, -0.3827), (-0.1622, 0.8155, -0.5556), (-0.1379, 0.6935, -0.7071), (-0.1084, 0.5449, -0.8315), (-0.07466, 0.3753, -0.9239), (-0.03806, 0.1913, -0.9808), (3.749e-08, 0.1951, 0.9808), (7.847e-08, 0.3827, 0.9239), (1.083e-07, 0.5556, 0.8315), (1.53e-07, 0.7071, 0.7071), (2.722e-07, 0.8315, 0.5556), (6.357e-08, 0.9239, 0.3827), (2.573e-07, 0.9808, 0.1951), (2.722e-07, 1.0, 7.55e-08), (2.573e-07, 0.9808, -0.1951), (6.357e-08, 0.9239, -0.3827), (2.722e-07, 0.8315, -0.5556), (1.53e-07, 0.7071, -0.7071), (1.232e-07, 0.5556, -0.8315), (7.847e-08, 0.3827, -0.9239), (1.514e-08, 0.1951, -0.9808)], [], [(467, 256, 1), (0, 481, 15), (475, 474, 8, 9), (468, 467, 1, 2), (476, 475, 9, 10), (469, 468, 2, 3), (477, 476, 10, 11), (470, 469, 3, 4), (478, 477, 11, 12), (471, 470, 4, 5), (479, 478, 12, 13), (472, 471, 5, 6), (480, 479, 13, 14), (473, 472, 6, 7), (481, 480, 14, 15), (474, 473, 7, 8), (7, 6, 21, 22), (15, 14, 29, 30), (8, 7, 22, 23), (1, 256, 16), (0, 15, 30), (9, 8, 23, 24), (2, 1, 16, 17), (10, 9, 24, 25), (3, 2, 17, 18), (11, 10, 25, 26), (4, 3, 18, 19), (12, 11, 26, 27), (5, 4, 19, 20), (13, 12, 27, 28), (6, 5, 20, 21), (14, 13, 28, 29), (26, 25, 40, 41), (19, 18, 33, 34), (27, 26, 41, 42), (20, 19, 34, 35), (28, 27, 42, 43), (21, 20, 35, 36), (29, 28, 43, 44), (22, 21, 36, 37), (30, 29, 44, 45), (23, 22, 37, 38), (16, 256, 31), (0, 30, 45), (24, 23, 38, 39), (17, 16, 31, 32), (25, 24, 39, 40), (18, 17, 32, 33), (45, 44, 59, 60), (38, 37, 52, 53), (31, 256, 46), (0, 45, 60), (39, 38, 53, 54), (32, 31, 46, 47), (40, 39, 54, 55), (33, 32, 47, 48), (41, 40, 55, 56), (34, 33, 48, 49), (42, 41, 56, 57), (35, 34, 49, 50), (43, 42, 57, 58), (36, 35, 50, 51), (44, 43, 58, 59), (37, 36, 51, 52), (57, 56, 71, 72), (50, 49, 64, 65), (58, 57, 72, 73), (51, 50, 65, 66), (59, 58, 73, 74), (52, 51, 66, 67), (60, 59, 74, 75), (53, 52, 67, 68), (46, 256, 61), (0, 60, 75), (54, 53, 68, 69), (47, 46, 61, 62), (55, 54, 69, 70), (48, 47, 62, 63), (56, 55, 70, 71), (49, 48, 63, 64), (61, 256, 76), (0, 75, 90), (69, 68, 83, 84), (62, 61, 76, 77), (70, 69, 84, 85), (63, 62, 77, 78), (71, 70, 85, 86), (64, 63, 78, 79), (72, 71, 86, 87), (65, 64, 79, 80), (73, 72, 87, 88), (66, 65, 80, 81), (74, 73, 88, 89), (67, 66, 81, 82), (75, 74, 89, 90), (68, 67, 82, 83), (80, 79, 94, 95), (88, 87, 102, 103), (81, 80, 95, 96), (89, 88, 103, 104), (82, 81, 96, 97), (90, 89, 104, 105), (83, 82, 97, 98), (76, 256, 91), (0, 90, 105), (84, 83, 98, 99), (77, 76, 91, 92), (85, 84, 99, 100), (78, 77, 92, 93), (86, 85, 100, 101), (79, 78, 93, 94), (87, 86, 101, 102), (99, 98, 113, 114), (92, 91, 106, 107), (100, 99, 114, 115), (93, 92, 107, 108), (101, 100, 115, 116), (94, 93, 108, 109), (102, 101, 116, 117), (95, 94, 109, 110), (103, 102, 117, 118), (96, 95, 110, 111), (104, 103, 118, 119), (97, 96, 111, 112), (105, 104, 119, 120), (98, 97, 112, 113), (91, 256, 106), (0, 105, 120), (118, 117, 132, 133), (111, 110, 125, 126), (119, 118, 133, 134), (112, 111, 126, 127), (120, 119, 134, 135), (113, 112, 127, 128), (106, 256, 121), (0, 120, 135), (114, 113, 128, 129), (107, 106, 121, 122), (115, 114, 129, 130), (108, 107, 122, 123), (116, 115, 130, 131), (109, 108, 123, 124), (117, 116, 131, 132), (110, 109, 124, 125), (122, 121, 136, 137), (130, 129, 144, 145), (123, 122, 137, 138), (131, 130, 145, 146), (124, 123, 138, 139), (132, 131, 146, 147), (125, 124, 139, 140), (133, 132, 147, 148), (126, 125, 140, 141), (134, 133, 148, 149), (127, 126, 141, 142), (135, 134, 149, 150), (128, 127, 142, 143), (121, 256, 136), (0, 135, 150), (129, 128, 143, 144), (141, 140, 155, 156), (149, 148, 163, 164), (142, 141, 156, 157), (150, 149, 164, 165), (143, 142, 157, 158), (136, 256, 151), (0, 150, 165), (144, 143, 158, 159), (137, 136, 151, 152), (145, 144, 159, 160), (138, 137, 152, 153), (146, 145, 160, 161), (139, 138, 153, 154), (147, 146, 161, 162), (140, 139, 154, 155), (148, 147, 162, 163), (160, 159, 174, 175), (153, 152, 167, 168), (161, 160, 175, 176), (154, 153, 168, 169), (162, 161, 176, 177), (155, 154, 169, 170), (163, 162, 177, 178), (156, 155, 170, 171), (164, 163, 178, 179), (157, 156, 171, 172), (165, 164, 179, 180), (158, 157, 172, 173), (151, 256, 166), (0, 165, 180), (159, 158, 173, 174), (152, 151, 166, 167), (179, 178, 193, 194), (172, 171, 186, 187), (180, 179, 194, 195), (173, 172, 187, 188), (166, 256, 181), (0, 180, 195), (174, 173, 188, 189), (167, 166, 181, 182), (175, 174, 189, 190), (168, 167, 182, 183), (176, 175, 190, 191), (169, 168, 183, 184), (177, 176, 191, 192), (170, 169, 184, 185), (178, 177, 192, 193), (171, 170, 185, 186), (191, 190, 205, 206), (184, 183, 198, 199), (192, 191, 206, 207), (185, 184, 199, 200), (193, 192, 207, 208), (186, 185, 200, 201), (194, 193, 208, 209), (187, 186, 201, 202), (195, 194, 209, 210), (188, 187, 202, 203), (181, 256, 196), (0, 195, 210), (189, 188, 203, 204), (182, 181, 196, 197), (190, 189, 204, 205), (183, 182, 197, 198), (210, 209, 224, 225), (203, 202, 217, 218), (196, 256, 211), (0, 210, 225), (204, 203, 218, 219), (197, 196, 211, 212), (205, 204, 219, 220), (198, 197, 212, 213), (206, 205, 220, 221), (199, 198, 213, 214), (207, 206, 221, 222), (200, 199, 214, 215), (208, 207, 222, 223), (201, 200, 215, 216), (209, 208, 223, 224), (202, 201, 216, 217), (214, 213, 228, 229), (222, 221, 236, 237), (215, 214, 229, 230), (223, 222, 237, 238), (216, 215, 230, 231), (224, 223, 238, 239), (217, 216, 231, 232), (225, 224, 239, 240), (218, 217, 232, 233), (211, 256, 226), (0, 225, 240), (219, 218, 233, 234), (212, 211, 226, 227), (220, 219, 234, 235), (213, 212, 227, 228), (221, 220, 235, 236), (233, 232, 247, 248), (226, 256, 241), (0, 240, 255), (234, 233, 248, 249), (227, 226, 241, 242), (235, 234, 249, 250), (228, 227, 242, 243), (236, 235, 250, 251), (229, 228, 243, 244), (237, 236, 251, 252), (230, 229, 244, 245), (238, 237, 252, 253), (231, 230, 245, 246), (239, 238, 253, 254), (232, 231, 246, 247), (240, 239, 254, 255), (252, 251, 267, 268), (245, 244, 260, 261), (253, 252, 268, 269), (246, 245, 261, 262), (254, 253, 269, 270), (247, 246, 262, 263), (255, 254, 270, 271), (248, 247, 263, 264), (241, 256, 257), (0, 255, 271), (249, 248, 264, 265), (242, 241, 257, 258), (250, 249, 265, 266), (243, 242, 258, 259), (251, 250, 266, 267), (244, 243, 259, 260), (257, 256, 272), (0, 271, 286), (265, 264, 279, 280), (258, 257, 272, 273), (266, 265, 280, 281), (259, 258, 273, 274), (267, 266, 281, 282), (260, 259, 274, 275), (268, 267, 282, 283), (261, 260, 275, 276), (269, 268, 283, 284), (262, 261, 276, 277), (270, 269, 284, 285), (263, 262, 277, 278), (271, 270, 285, 286), (264, 263, 278, 279), (276, 275, 290, 291), (284, 283, 298, 299), (277, 276, 291, 292), (285, 284, 299, 300), (278, 277, 292, 293), (286, 285, 300, 301), (279, 278, 293, 294), (272, 256, 287), (0, 286, 301), (280, 279, 294, 295), (273, 272, 287, 288), (281, 280, 295, 296), (274, 273, 288, 289), (282, 281, 296, 297), (275, 274, 289, 290), (283, 282, 297, 298), (295, 294, 309, 310), (288, 287, 302, 303), (296, 295, 310, 311), (289, 288, 303, 304), (297, 296, 311, 312), (290, 289, 304, 305), (298, 297, 312, 313), (291, 290, 305, 306), (299, 298, 313, 314), (292, 291, 306, 307), (300, 299, 314, 315), (293, 292, 307, 308), (301, 300, 315, 316), (294, 293, 308, 309), (287, 256, 302), (0, 301, 316), (314, 313, 328, 329), (307, 306, 321, 322), (315, 314, 329, 330), (308, 307, 322, 323), (316, 315, 330, 331), (309, 308, 323, 324), (302, 256, 317), (0, 316, 331), (310, 309, 324, 325), (303, 302, 317, 318), (311, 310, 325, 326), (304, 303, 318, 319), (312, 311, 326, 327), (305, 304, 319, 320), (313, 312, 327, 328), (306, 305, 320, 321), (326, 325, 340, 341), (319, 318, 333, 334), (327, 326, 341, 342), (320, 319, 334, 335), (328, 327, 342, 343), (321, 320, 335, 336), (329, 328, 343, 344), (322, 321, 336, 337), (330, 329, 344, 345), (323, 322, 337, 338), (331, 330, 345, 346), (324, 323, 338, 339), (317, 256, 332), (0, 331, 346), (325, 324, 339, 340), (318, 317, 332, 333), (345, 344, 359, 360), (338, 337, 352, 353), (346, 345, 360, 361), (339, 338, 353, 354), (332, 256, 347), (0, 346, 361), (340, 339, 354, 355), (333, 332, 347, 348), (341, 340, 355, 356), (334, 333, 348, 349), (342, 341, 356, 357), (335, 334, 349, 350), (343, 342, 357, 358), (336, 335, 350, 351), (344, 343, 358, 359), (337, 336, 351, 352), (349, 348, 363, 364), (357, 356, 371, 372), (350, 349, 364, 365), (358, 357, 372, 373), (351, 350, 365, 366), (359, 358, 373, 374), (352, 351, 366, 367), (360, 359, 374, 375), (353, 352, 367, 368), (361, 360, 375, 376), (354, 353, 368, 369), (347, 256, 362), (0, 361, 376), (355, 354, 369, 370), (348, 347, 362, 363), (356, 355, 370, 371), (368, 367, 382, 383), (376, 375, 390, 391), (369, 368, 383, 384), (362, 256, 377), (0, 376, 391), (370, 369, 384, 385), (363, 362, 377, 378), (371, 370, 385, 386), (364, 363, 378, 379), (372, 371, 386, 387), (365, 364, 379, 380), (373, 372, 387, 388), (366, 365, 380, 381), (374, 373, 388, 389), (367, 366, 381, 382), (375, 374, 389, 390), (387, 386, 401, 402), (380, 379, 394, 395), (388, 387, 402, 403), (381, 380, 395, 396), (389, 388, 403, 404), (382, 381, 396, 397), (390, 389, 404, 405), (383, 382, 397, 398), (391, 390, 405, 406), (384, 383, 398, 399), (377, 256, 392), (0, 391, 406), (385, 384, 399, 400), (378, 377, 392, 393), (386, 385, 400, 401), (379, 378, 393, 394), (406, 405, 420, 421), (399, 398, 413, 414), (392, 256, 407), (0, 406, 421), (400, 399, 414, 415), (393, 392, 407, 408), (401, 400, 415, 416), (394, 393, 408, 409), (402, 401, 416, 417), (395, 394, 409, 410), (403, 402, 417, 418), (396, 395, 410, 411), (404, 403, 418, 419), (397, 396, 411, 412), (405, 404, 419, 420), (398, 397, 412, 413), (410, 409, 424, 425), (418, 417, 432, 433), (411, 410, 425, 426), (419, 418, 433, 434), (412, 411, 426, 427), (420, 419, 434, 435), (413, 412, 427, 428), (421, 420, 435, 436), (414, 413, 428, 429), (407, 256, 422), (0, 421, 436), (415, 414, 429, 430), (408, 407, 422, 423), (416, 415, 430, 431), (409, 408, 423, 424), (417, 416, 431, 432), (429, 428, 443, 444), (422, 256, 437), (0, 436, 451), (430, 429, 444, 445), (423, 422, 437, 438), (431, 430, 445, 446), (424, 423, 438, 439), (432, 431, 446, 447), (425, 424, 439, 440), (433, 432, 447, 448), (426, 425, 440, 441), (434, 433, 448, 449), (427, 426, 441, 442), (435, 434, 449, 450), (428, 427, 442, 443), (436, 435, 450, 451), (448, 447, 462, 463), (441, 440, 455, 456), (449, 448, 463, 464), (442, 441, 456, 457), (450, 449, 464, 465), (443, 442, 457, 458), (451, 450, 465, 466), (444, 443, 458, 459), (437, 256, 452), (0, 451, 466), (445, 444, 459, 460), (438, 437, 452, 453), (446, 445, 460, 461), (439, 438, 453, 454), (447, 446, 461, 462), (440, 439, 454, 455), (0, 466, 481), (460, 459, 474, 475), (453, 452, 467, 468), (461, 460, 475, 476), (454, 453, 468, 469), (462, 461, 476, 477), (455, 454, 469, 470), (463, 462, 477, 478), (456, 455, 470, 471), (464, 463, 478, 479), (457, 456, 471, 472), (465, 464, 479, 480), (458, 457, 472, 473), (466, 465, 480, 481), (459, 458, 473, 474), (452, 256, 467)])
me_sphere.use_remesh_preserve_volume = False
me_sphere.use_remesh_preserve_attributes = False
me_sphere.use_mirror_vertex_groups = False
me_sphere.update()
me_cylinder = bpy.data.meshes.new('Cylinder')
me_cylinder.from_pydata([(1.748e-06, 1.0, -1.964), (1.748e-06, 1.0, 0.03614), (0.1951, 0.9808, -1.964), (0.1951, 0.9808, 0.03614), (0.3827, 0.9239, -1.964), (0.3827, 0.9239, 0.03614), (0.5556, 0.8315, -1.964), (0.5556, 0.8315, 0.03614), (0.7071, 0.7071, -1.964), (0.7071, 0.7071, 0.03614), (0.8315, 0.5556, -1.964), (0.8315, 0.5556, 0.03614), (0.9239, 0.3827, -1.964), (0.9239, 0.3827, 0.03614), (0.9808, 0.1951, -1.964), (0.9808, 0.1951, 0.03614), (1.0, 7.55e-08, -1.964), (1.0, 7.55e-08, 0.03614), (0.9808, -0.1951, -1.964), (0.9808, -0.1951, 0.03614), (0.9239, -0.3827, -1.964), (0.9239, -0.3827, 0.03614), (0.8315, -0.5556, -1.964), (0.8315, -0.5556, 0.03614), (0.7071, -0.7071, -1.964), (0.7071, -0.7071, 0.03614), (0.5556, -0.8315, -1.964), (0.5556, -0.8315, 0.03614), (0.3827, -0.9239, -1.964), (0.3827, -0.9239, 0.03614), (0.1951, -0.9808, -1.964), (0.1951, -0.9808, 0.03614), (1.423e-06, -1.0, -1.964), (1.423e-06, -1.0, 0.03614), (-0.1951, -0.9808, -1.964), (-0.1951, -0.9808, 0.03614), (-0.3827, -0.9239, -1.964), (-0.3827, -0.9239, 0.03614), (-0.5556, -0.8315, -1.964), (-0.5556, -0.8315, 0.03614), (-0.7071, -0.7071, -1.964), (-0.7071, -0.7071, 0.03614), (-0.8315, -0.5556, -1.964), (-0.8315, -0.5556, 0.03614), (-0.9239, -0.3827, -1.964), (-0.9239, -0.3827, 0.03614), (-0.9808, -0.1951, -1.964), (-0.9808, -0.1951, 0.03614), (-1.0, 9.656e-07, -1.964), (-1.0, 9.656e-07, 0.03614), (-0.9808, 0.1951, -1.964), (-0.9808, 0.1951, 0.03614), (-0.9239, 0.3827, -1.964), (-0.9239, 0.3827, 0.03614), (-0.8315, 0.5556, -1.964), (-0.8315, 0.5556, 0.03614), (-0.7071, 0.7071, -1.964), (-0.7071, 0.7071, 0.03614), (-0.5556, 0.8315, -1.964), (-0.5556, 0.8315, 0.03614), (-0.3827, 0.9239, -1.964), (-0.3827, 0.9239, 0.03614), (-0.1951, 0.9808, -1.964), (-0.1951, 0.9808, 0.03614)], [], [(0, 1, 3, 2), (2, 3, 5, 4), (4, 5, 7, 6), (6, 7, 9, 8), (8, 9, 11, 10), (10, 11, 13, 12), (12, 13, 15, 14), (14, 15, 17, 16), (16, 17, 19, 18), (18, 19, 21, 20), (20, 21, 23, 22), (22, 23, 25, 24), (24, 25, 27, 26), (26, 27, 29, 28), (28, 29, 31, 30), (30, 31, 33, 32), (32, 33, 35, 34), (34, 35, 37, 36), (36, 37, 39, 38), (38, 39, 41, 40), (40, 41, 43, 42), (42, 43, 45, 44), (44, 45, 47, 46), (46, 47, 49, 48), (48, 49, 51, 50), (50, 51, 53, 52), (52, 53, 55, 54), (54, 55, 57, 56), (56, 57, 59, 58), (58, 59, 61, 60), (3, 1, 63, 61, 59, 57, 55, 53, 51, 49, 47, 45, 43, 41, 39, 37, 35, 33, 31, 29, 27, 25, 23, 21, 19, 17, 15, 13, 11, 9, 7, 5), (60, 61, 63, 62), (62, 63, 1, 0), (0, 2, 4, 6, 8, 10, 12, 14, 16, 18, 20, 22, 24, 26, 28, 30, 32, 34, 36, 38, 40, 42, 44, 46, 48, 50, 52, 54, 56, 58, 60, 62)])
me_cylinder.use_remesh_preserve_volume = False
me_cylinder.use_remesh_preserve_attributes = False
me_cylinder.use_mirror_vertex_groups = False
me_cylinder.update()
me_cube_001 = bpy.data.meshes.new('Cube.001')
me_cube_001.from_pydata([(-1.0, -1.0, -1.0), (-1.0, -1.0, 1.0), (-1.0, 1.0, -1.0), (-1.0, 1.0, 1.0), (1.0, -1.0, -1.0), (1.0, -1.0, 1.0), (1.0, 1.0, -1.0), (1.0, 1.0, 1.0)], [], [(0, 1, 3, 2), (2, 3, 7, 6), (6, 7, 5, 4), (4, 5, 1, 0), (2, 6, 4, 0), (7, 3, 1, 5)])
me_cube_001.use_remesh_preserve_volume = False
me_cube_001.use_remesh_preserve_attributes = False
me_cube_001.use_mirror_vertex_groups = False
me_cube_001.update()
me_cube_001_cell_004 = bpy.data.meshes.new('Cube.001_cell.004')
me_cube_001_cell_004.from_pydata([(0.01321, -0.02957, -0.08405), (-0.03962, -0.02957, -0.08405), (0.01321, 0.08872, -0.08405), (0.01321, -0.02957, 0.2521), (0.01321, 0.08872, -0.08405), (-0.03962, -0.02957, -0.08405), (0.01321, -0.02957, 0.2521)], [], [(0, 6, 5), (2, 6, 0), (4, 1, 3), (5, 2, 0)])
_k = set([(1, 3), (1, 4), (2, 5), (2, 6), (3, 4), (5, 6)])
me_cube_001_cell_004.attributes.new('sharp_edge', 'BOOLEAN', 'EDGE').data.foreach_set('value', [ (min(e.vertices), max(e.vertices)) in _k for e in me_cube_001_cell_004.edges])
me_cube_001_cell_004.use_remesh_preserve_volume = False
me_cube_001_cell_004.use_remesh_preserve_attributes = False
me_cube_001_cell_004.use_mirror_vertex_groups = False
me_cube_001_cell_004.update()
me_cube_001_cell_003 = bpy.data.meshes.new('Cube.001_cell.003')
me_cube_001_cell_003.from_pydata([(-0.05, 0.1675, 2.242), (-0.05, 1.657, 2.434), (-0.05, 1.328, 2.392), (-0.05, -2.235, -1.231), (-0.05, -2.018, -2.055), (-0.05, 1.657, -1.853), (-0.05, -1.062, -2.003), (0.05, -2.252, -1.291), (0.05, -2.075, -1.964), (0.05, 1.657, 2.409), (0.05, 0.5637, 2.269), (0.05, 0.1749, 2.219), (0.05, 1.657, -1.759), (0.05, 0.7801, -1.808), (-0.05, 1.328, 2.392), (-0.05, 0.1675, 2.242), (-0.05, 1.657, 2.434), (-0.05, -2.235, -1.231), (-0.05, -2.018, -2.055), (-0.05, 1.657, -1.853), (-0.05, -1.062, -2.003), (0.05, -2.075, -1.964), (0.05, -2.252, -1.291), (0.05, 1.657, 2.409), (0.05, 0.5637, 2.269), (0.05, 0.1749, 2.219), (0.05, 1.657, -1.759), (0.05, 0.7801, -1.808)], [], [(3, 18, 21, 22), (26, 5, 1, 23), (14, 15, 25, 10), (23, 24, 11, 7, 8, 27, 26), (20, 19, 12, 13), (13, 21, 18, 20), (10, 9, 16, 14), (5, 6, 4, 17, 0, 2, 1), (15, 3, 22, 25)])
_k = set([(0, 2), (0, 17), (1, 2), (1, 23), (3, 15), (3, 18), (4, 6), (4, 17), (5, 6), (5, 26), (7, 8), (7, 11), (8, 27), (9, 10), (9, 16), (10, 25), (11, 24), (12, 13), (12, 19), (13, 21), (14, 15), (14, 16), (18, 20), (19, 20), (21, 22), (22, 25), (23, 24), (26, 27)])
me_cube_001_cell_003.attributes.new('sharp_edge', 'BOOLEAN', 'EDGE').data.foreach_set('value', [ (min(e.vertices), max(e.vertices)) in _k for e in me_cube_001_cell_003.edges])
me_cube_001_cell_003.use_remesh_preserve_volume = False
me_cube_001_cell_003.use_remesh_preserve_attributes = False
me_cube_001_cell_003.use_mirror_vertex_groups = False
me_cube_001_cell_003.update()
me_cube_001_cell_002 = bpy.data.meshes.new('Cube.001_cell.002')
me_cube_001_cell_002.from_pydata([(-0.05, 1.859, -0.555), (0.05, 1.859, -0.555), (-0.05, -1.856, -0.555), (0.05, -1.919, -0.555), (-0.05, -1.808, 0.2224), (-0.05, 0.9541, 0.3756), (-0.05, 1.859, 0.4256), (0.05, -1.865, 0.3131), (0.05, -0.9435, 0.3642), (0.05, 1.859, 0.5192), (0.05, -1.919, -0.555), (-0.05, -1.856, -0.555), (-0.05, -1.808, 0.2224), (-0.05, 0.9541, 0.3756), (-0.05, 1.859, 0.4256), (0.05, -1.865, 0.3131), (0.05, -0.9435, 0.3642), (0.05, 1.859, 0.5192)], [], [(0, 14, 17, 1), (1, 17, 16, 15, 10), (0, 1, 10, 11), (11, 12, 13, 14, 0), (5, 4, 7, 8), (8, 9, 6, 5), (4, 2, 3, 7)])
_k = set([(2, 3), (2, 4), (3, 7), (4, 5), (5, 6), (6, 9), (7, 8), (8, 9), (10, 11), (10, 15), (11, 12), (12, 13), (13, 14), (14, 17), (15, 16), (16, 17)])
me_cube_001_cell_002.attributes.new('sharp_edge', 'BOOLEAN', 'EDGE').data.foreach_set('value', [ (min(e.vertices), max(e.vertices)) in _k for e in me_cube_001_cell_002.edges])
me_cube_001_cell_002.use_remesh_preserve_volume = False
me_cube_001_cell_002.use_remesh_preserve_attributes = False
me_cube_001_cell_002.use_mirror_vertex_groups = False
me_cube_001_cell_002.update()
me_cube_001_cell_001 = bpy.data.meshes.new('Cube.001_cell.001')
me_cube_001_cell_001.from_pydata([(-0.05, 1.021, 0.3745), (0.05, 1.021, 0.3745), (-0.05, -0.8824, 0.3745), (-0.05, -0.4682, -0.4539), (-0.05, -0.5822, -0.2262), (0.05, -0.8873, 0.3745), (-0.05, 1.021, -0.262), (0.05, 1.021, -0.2865), (0.05, -0.461, -0.4774), (0.05, -0.8041, 0.208), (-0.05, -0.4682, -0.4539), (-0.05, 1.021, -0.262), (-0.05, -0.5822, -0.2262), (-0.05, -0.8824, 0.3745), (0.05, -0.8873, 0.3745), (0.05, -0.461, -0.4774), (0.05, 1.021, -0.2865), (0.05, -0.8041, 0.208)], [], [(1, 0, 13, 14), (14, 17, 15, 16, 1), (16, 11, 0, 1), (11, 10, 12, 13, 0), (8, 9, 4, 3), (9, 5, 2, 4), (6, 7, 8, 3)])
_k = set([(2, 4), (2, 5), (3, 4), (3, 6), (5, 9), (6, 7), (7, 8), (8, 9), (10, 11), (10, 12), (11, 16), (12, 13), (13, 14), (14, 17), (15, 16), (15, 17)])
me_cube_001_cell_001.attributes.new('sharp_edge', 'BOOLEAN', 'EDGE').data.foreach_set('value', [ (min(e.vertices), max(e.vertices)) in _k for e in me_cube_001_cell_001.edges])
me_cube_001_cell_001.use_remesh_preserve_volume = False
me_cube_001_cell_001.use_remesh_preserve_attributes = False
me_cube_001_cell_001.use_mirror_vertex_groups = False
me_cube_001_cell_001.update()
me_cube_001_cell_000 = bpy.data.meshes.new('Cube.001_cell.000')
me_cube_001_cell_000.from_pydata([(-0.05294, -1.416, -0.9581), (-0.05294, -1.416, 1.102), (0.04706, -1.416, 1.038), (0.04706, -1.416, -0.339), (-0.05294, 0.8218, -0.9581), (0.04706, 0.7588, -0.9581), (0.04706, -1.198, -0.9581), (-0.05294, -0.9462, 1.007), (-0.05294, 0.8719, -0.1481), (-0.05294, 0.8326, 0.002075), (-0.05294, 0.8568, -0.3962), (-0.05294, 0.6536, 0.6815), (0.04706, 0.8141, -0.05747), (0.04706, 0.6958, 0.3941), (0.04706, 0.7684, -0.8037), (0.04706, 0.6359, 0.6217), (0.04706, 0.09991, 0.7306), (0.04706, -1.416, 1.038), (-0.05294, -1.416, 1.102), (0.04706, 0.7588, -0.9581), (-0.05294, 0.8218, -0.9581), (-0.05294, -0.9462, 1.007), (-0.05294, 0.8719, -0.1481), (-0.05294, 0.8326, 0.002075), (-0.05294, 0.8568, -0.3962), (-0.05294, 0.6536, 0.6815), (0.04706, 0.8141, -0.05747), (0.04706, 0.6958, 0.3941), (0.04706, 0.7684, -0.8037), (0.04706, 0.6359, 0.6217), (0.04706, 0.09991, 0.7306), (0.04706, -1.416, -0.339), (0.04706, -1.198, -0.9581), (-0.05294, -1.416, -0.9581)], [], [(33, 1, 21, 25, 23, 22, 24, 20), (9, 11, 29, 13), (7, 18, 17, 30), (30, 29, 11, 7), (10, 8, 12, 28), (28, 19, 4, 10), (5, 14, 26, 27, 15, 16, 2, 31, 32), (13, 12, 8, 9), (6, 3, 0), (33, 31, 2, 1), (20, 5, 32, 33)])
_k = set([(0, 3), (0, 6), (1, 2), (1, 21), (2, 16), (3, 6), (4, 10), (4, 19), (5, 14), (5, 20), (7, 11), (7, 18), (8, 9), (8, 10), (9, 11), (12, 13), (12, 28), (13, 29), (14, 26), (15, 16), (15, 27), (17, 18), (17, 30), (19, 28), (20, 24), (21, 25), (22, 23), (22, 24), (23, 25), (26, 27), (29, 30), (31, 32), (31, 33), (32, 33)])
me_cube_001_cell_000.attributes.new('sharp_edge', 'BOOLEAN', 'EDGE').data.foreach_set('value', [ (min(e.vertices), max(e.vertices)) in _k for e in me_cube_001_cell_000.edges])
me_cube_001_cell_000.use_remesh_preserve_volume = False
me_cube_001_cell_000.use_remesh_preserve_attributes = False
me_cube_001_cell_000.use_mirror_vertex_groups = False
me_cube_001_cell_000.update()
me_cube_001_cell_006 = bpy.data.meshes.new('Cube.001_cell.006')
me_cube_001_cell_006.from_pydata([(-0.05, -1.936, 2.21), (0.05, -1.936, 2.21), (-0.05, 2.115, 2.21), (-0.05, -1.936, -1.682), (0.05, -1.936, -1.745), (-0.05, 2.54, 1.362), (-0.05, -0.3825, -1.998), (0.05, 2.111, 2.21), (-0.05, 0.1429, -2.105), (0.05, 0.1249, -2.165), (0.05, -1.454, -1.844), (0.05, 2.547, 1.338), (-0.05, 2.115, 2.21), (0.05, 2.111, 2.21), (0.05, -1.936, -1.745), (-0.05, -1.936, -1.682), (-0.05, 2.54, 1.362), (-0.05, 0.1429, -2.105), (-0.05, -0.3825, -1.998), (0.05, -1.454, -1.844), (0.05, 0.1249, -2.165), (0.05, 2.547, 1.338)], [], [(16, 12, 7, 11), (4, 19, 20, 21, 13, 1), (13, 2, 0, 1), (10, 14, 3, 18), (15, 4, 1, 0), (2, 5, 17, 6, 15, 0), (9, 10, 18, 8), (11, 9, 8, 16)])
_k = set([(2, 5), (2, 13), (3, 14), (3, 18), (4, 15), (4, 19), (5, 17), (6, 15), (6, 17), (7, 11), (7, 12), (8, 16), (8, 18), (9, 10), (9, 11), (10, 14), (12, 16), (13, 21), (19, 20), (20, 21)])
me_cube_001_cell_006.attributes.new('sharp_edge', 'BOOLEAN', 'EDGE').data.foreach_set('value', [ (min(e.vertices), max(e.vertices)) in _k for e in me_cube_001_cell_006.edges])
me_cube_001_cell_006.use_remesh_preserve_volume = False
me_cube_001_cell_006.use_remesh_preserve_attributes = False
me_cube_001_cell_006.use_mirror_vertex_groups = False
me_cube_001_cell_006.update()

# ---- objects
ob_plane = bpy.data.objects.new('Plane', me_plane)
ob_cube_001_cell_cell_008 = bpy.data.objects.new('Cube.001_cell_cell.008', me_cube_001_cell_cell_006)
ob_cube_001_cell_cell_007 = bpy.data.objects.new('Cube.001_cell_cell.007', me_cube_001_cell_cell_005)
ob_cube_001_cell_cell_005 = bpy.data.objects.new('Cube.001_cell_cell.005', me_cube_001_cell_cell_004)
ob_cube_001_cell_cell_004 = bpy.data.objects.new('Cube.001_cell_cell.004', me_cube_001_cell_cell_003)
ob_cube_001_cell_cell_003 = bpy.data.objects.new('Cube.001_cell_cell.003', me_cube_001_cell_cell_002)
ob_cube_001_cell_cell_002 = bpy.data.objects.new('Cube.001_cell_cell.002', me_cube_001_cell_cell_001)
ob_cube_001_cell_cell_001 = bpy.data.objects.new('Cube.001_cell_cell.001', me_cube_001_cell_cell_000)
ob_cube_001_cell_cell = bpy.data.objects.new('Cube.001_cell_cell', me_cube_001_cell_cell_009)
ob_cube_001_cell_001_cell_009 = bpy.data.objects.new('Cube.001_cell.001_cell.009', me_cube_001_cell_001_cell_007)
ob_cube_001_cell_001_cell_008 = bpy.data.objects.new('Cube.001_cell.001_cell.008', me_cube_001_cell_001_cell_006)
ob_cube_001_cell_001_cell_007 = bpy.data.objects.new('Cube.001_cell.001_cell.007', me_cube_001_cell_001_cell_005)
ob_cube_001_cell_001_cell_006 = bpy.data.objects.new('Cube.001_cell.001_cell.006', me_cube_001_cell_001_cell_004)
ob_cube_001_cell_001_cell_005 = bpy.data.objects.new('Cube.001_cell.001_cell.005', me_cube_001_cell_001_cell_003)
ob_cube_001_cell_001_cell_004 = bpy.data.objects.new('Cube.001_cell.001_cell.004', me_cube_001_cell_001_cell_002)
ob_cube_001_cell_001_cell_003 = bpy.data.objects.new('Cube.001_cell.001_cell.003', me_cube_001_cell_001_cell_001)
ob_cube_001_cell_001_cell_002 = bpy.data.objects.new('Cube.001_cell.001_cell.002', me_cube_001_cell_001_cell_000)
ob_cube_001_cell_001_cell = bpy.data.objects.new('Cube.001_cell.001_cell', me_cube_001_cell_001_cell_010)
ob_cube_001_cell_002_cell_007 = bpy.data.objects.new('Cube.001_cell.002_cell.007', me_cube_001_cell_002_cell_006)
ob_cube_001_cell_002_cell_006 = bpy.data.objects.new('Cube.001_cell.002_cell.006', me_cube_001_cell_002_cell_005)
ob_cube_001_cell_002_cell_005 = bpy.data.objects.new('Cube.001_cell.002_cell.005', me_cube_001_cell_002_cell_004)
ob_cube_001_cell_002_cell_004 = bpy.data.objects.new('Cube.001_cell.002_cell.004', me_cube_001_cell_002_cell_003)
ob_cube_001_cell_002_cell_003 = bpy.data.objects.new('Cube.001_cell.002_cell.003', me_cube_001_cell_002_cell_002)
ob_cube_001_cell_002_cell_002 = bpy.data.objects.new('Cube.001_cell.002_cell.002', me_cube_001_cell_002_cell_001)
ob_cube_001_cell_002_cell_001 = bpy.data.objects.new('Cube.001_cell.002_cell.001', me_cube_001_cell_002_cell_000)
ob_cube_001_cell_003_cell_004 = bpy.data.objects.new('Cube.001_cell.003_cell.004', me_cube_001_cell_003_cell_003)
ob_cube_001_cell_003_cell_003 = bpy.data.objects.new('Cube.001_cell.003_cell.003', me_cube_001_cell_003_cell_002)
ob_cube_001_cell_003_cell_002 = bpy.data.objects.new('Cube.001_cell.003_cell.002', me_cube_001_cell_003_cell_001)
ob_cube_001_cell_003_cell_001 = bpy.data.objects.new('Cube.001_cell.003_cell.001', me_cube_001_cell_003_cell_000)
ob_cube_001_cell_004_cell_007 = bpy.data.objects.new('Cube.001_cell.004_cell.007', me_cube_001_cell_004_cell_006)
ob_cube_001_cell_004_cell_006 = bpy.data.objects.new('Cube.001_cell.004_cell.006', me_cube_001_cell_004_cell_005)
ob_cube_001_cell_004_cell_005 = bpy.data.objects.new('Cube.001_cell.004_cell.005', me_cube_001_cell_004_cell_004)
ob_cube_001_cell_004_cell_004 = bpy.data.objects.new('Cube.001_cell.004_cell.004', me_cube_001_cell_004_cell_003)
ob_cube_001_cell_004_cell_003 = bpy.data.objects.new('Cube.001_cell.004_cell.003', me_cube_001_cell_004_cell_002)
ob_cube_001_cell_004_cell_002 = bpy.data.objects.new('Cube.001_cell.004_cell.002', me_cube_001_cell_004_cell_001)
ob_cube_001_cell_004_cell_001 = bpy.data.objects.new('Cube.001_cell.004_cell.001', me_cube_001_cell_004_cell_000)
ob_cube_001_cell_004_cell = bpy.data.objects.new('Cube.001_cell.004_cell', me_cube_001_cell_004_cell_009)
ob_cube_001_cell_005_cell_003 = bpy.data.objects.new('Cube.001_cell.005_cell.003', me_cube_001_cell_005_cell_000)
ob_cube_001_cell_005_cell = bpy.data.objects.new('Cube.001_cell.005_cell', me_cube_001_cell_005_cell_004)
ob_cube_001 = bpy.data.objects.new('Cube.001', me_cube)
ob_sphere = bpy.data.objects.new('Sphere', me_sphere)
ob_cylinder = bpy.data.objects.new('Cylinder', me_cylinder)
ob_cube = bpy.data.objects.new('Cube', me_cube_001)
ob_lamp = bpy.data.objects.new('Lamp', light_lamp)
ob_camera = bpy.data.objects.new('Camera', cam_camera)
ob_cube_001_cell_005 = bpy.data.objects.new('Cube.001_cell.005', me_cube_001_cell_004)
ob_cube_001_cell_004 = bpy.data.objects.new('Cube.001_cell.004', me_cube_001_cell_003)
ob_cube_001_cell_003 = bpy.data.objects.new('Cube.001_cell.003', me_cube_001_cell_002)
ob_cube_001_cell_002 = bpy.data.objects.new('Cube.001_cell.002', me_cube_001_cell_001)
ob_cube_001_cell_001 = bpy.data.objects.new('Cube.001_cell.001', me_cube_001_cell_000)
ob_cube_001_cell = bpy.data.objects.new('Cube.001_cell', me_cube_001_cell_006)

# ---- transforms, parenting, visibility, modifiers, constraints
ob_plane.location = (0.0, 0.0, 0.0)
ob_plane.scale = (7.5, 7.5, 1.0)
ob_plane.lineart.crease_threshold = 0.0
ob_cube_001_cell_cell_008.location = (0.004697, 0.3635, 5.01)
ob_cube_001_cell_cell_008.lineart.crease_threshold = 0.0
ob_cube_001_cell_cell_007.location = (2.235e-08, -2.32, 3.434)
ob_cube_001_cell_cell_007.lineart.crease_threshold = 0.0
ob_cube_001_cell_cell_005.location = (0.002632, -0.529, 3.465)
ob_cube_001_cell_cell_005.lineart.crease_threshold = 0.0
ob_cube_001_cell_cell_004.location = (0.007748, -2.303, 2.291)
ob_cube_001_cell_cell_004.lineart.crease_threshold = 0.0
ob_cube_001_cell_cell_003.location = (-0.004545, 0.8817, 4.994)
ob_cube_001_cell_cell_003.lineart.crease_threshold = 0.0
ob_cube_001_cell_cell_002.location = (-0.007077, -1.741, 2.678)
ob_cube_001_cell_cell_002.lineart.crease_threshold = 0.0
ob_cube_001_cell_cell_001.location = (0.0008008, -2.819, 5.206)
ob_cube_001_cell_cell_001.lineart.crease_threshold = 0.0
ob_cube_001_cell_cell.location = (-0.004355, -1.227, 4.621)
ob_cube_001_cell_cell.lineart.crease_threshold = 0.0
ob_cube_001_cell_001_cell_009.location = (-0.004483, -1.099, 0.283)
ob_cube_001_cell_001_cell_009.lineart.crease_threshold = 0.0
ob_cube_001_cell_001_cell_008.location = (-0.001028, -2.436, 1.669)
ob_cube_001_cell_001_cell_008.lineart.crease_threshold = 0.0
ob_cube_001_cell_001_cell_007.location = (0.005212, -2.27, 0.2606)
ob_cube_001_cell_001_cell_007.lineart.crease_threshold = 0.0
ob_cube_001_cell_001_cell_006.location = (0.04749, -0.7997, 0.4075)
ob_cube_001_cell_001_cell_006.lineart.crease_threshold = 0.0
ob_cube_001_cell_001_cell_005.location = (-0.04618, -0.7431, 0.4164)
ob_cube_001_cell_001_cell_005.lineart.crease_threshold = 0.0
ob_cube_001_cell_001_cell_004.location = (0.00742, -2.699, 0.8213)
ob_cube_001_cell_001_cell_004.lineart.crease_threshold = 0.0
ob_cube_001_cell_001_cell_003.location = (-0.0004062, -1.461, 1.017)
ob_cube_001_cell_001_cell_003.lineart.crease_threshold = 0.0
ob_cube_001_cell_001_cell_002.location = (-0.01392, -0.8172, 0.684)
ob_cube_001_cell_001_cell_002.lineart.crease_threshold = 0.0
ob_cube_001_cell_001_cell.location = (-0.003536, -1.599, 1.692)
ob_cube_001_cell_001_cell.lineart.crease_threshold = 0.0
ob_cube_001_cell_002_cell_007.location = (-0.004751, 1.532, 5.173)
ob_cube_001_cell_002_cell_007.lineart.crease_threshold = 0.0
ob_cube_001_cell_002_cell_006.location = (-0.001914, 1.555, 5.479)
ob_cube_001_cell_002_cell_006.lineart.crease_threshold = 0.0
ob_cube_001_cell_002_cell_005.location = (0.007898, 2.976, 5.358)
ob_cube_001_cell_002_cell_005.lineart.crease_threshold = 0.0
ob_cube_001_cell_002_cell_004.location = (0.004849, 1.461, 5.918)
ob_cube_001_cell_002_cell_004.lineart.crease_threshold = 0.0
ob_cube_001_cell_002_cell_003.location = (-0.01394, 2.697, 5.925)
ob_cube_001_cell_002_cell_003.lineart.crease_threshold = 0.0
ob_cube_001_cell_002_cell_002.location = (0.006255, 2.88, 5.586)
ob_cube_001_cell_002_cell_002.lineart.crease_threshold = 0.0
ob_cube_001_cell_002_cell_001.location = (-0.0009485, 2.159, 5.638)
ob_cube_001_cell_002_cell_001.lineart.crease_threshold = 0.0
ob_cube_001_cell_003_cell_004.location = (0.0, 2.809, 0.7281)
ob_cube_001_cell_003_cell_004.lineart.crease_threshold = 0.0
ob_cube_001_cell_003_cell_003.location = (-2.98e-08, 2.731, 0.2356)
ob_cube_001_cell_003_cell_003.lineart.crease_threshold = 0.0
ob_cube_001_cell_003_cell_002.location = (0.005729, 0.2189, 0.6288)
ob_cube_001_cell_003_cell_002.lineart.crease_threshold = 0.0
ob_cube_001_cell_003_cell_001.location = (-0.002077, 1.931, 0.6501)
ob_cube_001_cell_003_cell_001.lineart.crease_threshold = 0.0
ob_cube_001_cell_004_cell_007.location = (1.788e-07, 2.411, 4.869)
ob_cube_001_cell_004_cell_007.lineart.crease_threshold = 0.0
ob_cube_001_cell_004_cell_006.location = (0.006975, 1.919, 1.687)
ob_cube_001_cell_004_cell_006.lineart.crease_threshold = 0.0
ob_cube_001_cell_004_cell_005.location = (-0.002296, 0.6788, 1.578)
ob_cube_001_cell_004_cell_005.lineart.crease_threshold = 0.0
ob_cube_001_cell_004_cell_004.location = (-0.002375, 1.479, 3.402)
ob_cube_001_cell_004_cell_004.lineart.crease_threshold = 0.0
ob_cube_001_cell_004_cell_003.location = (1.49e-07, -0.3389, 1.285)
ob_cube_001_cell_004_cell_003.lineart.crease_threshold = 0.0
ob_cube_001_cell_004_cell_002.location = (1.863e-07, 1.478, 4.694)
ob_cube_001_cell_004_cell_002.lineart.crease_threshold = 0.0
ob_cube_001_cell_004_cell_001.location = (-1.433e-05, -0.3303, 2.087)
ob_cube_001_cell_004_cell_001.lineart.crease_threshold = 0.0
ob_cube_001_cell_004_cell.location = (1.49e-07, 2.697, 1.982)
ob_cube_001_cell_004_cell.lineart.crease_threshold = 0.0
ob_cube_001_cell_005_cell_003.location = (0.04261, -2.955, 0.0776)
ob_cube_001_cell_005_cell_003.lineart.crease_threshold = 0.0
ob_cube_001_cell_005_cell.location = (0.04495, -2.989, 0.2392)
ob_cube_001_cell_005_cell.lineart.crease_threshold = 0.0
ob_cube_001.location = (0.0, 0.0, 3.0)
ob_cube_001.scale = (0.05, 3.0, 3.0)
ob_cube_001.lineart.crease_threshold = 0.0
ob_sphere.location = (-8.0, 0.0, 10.0)
ob_sphere.lineart.crease_threshold = 0.0
ob_cylinder.location = (0.0, 0.0, 10.0)
ob_cylinder.rotation_euler = (1.571, 0.0, 1.571)
ob_cylinder.scale = (0.1, 0.1, 4.15)
ob_cylinder.lineart.crease_threshold = 0.0
_c = ob_cylinder.constraints.new('TRACK_TO'); _c.name = 'Track To'
_c.target = ob_sphere
ob_cube.location = (0.0, 0.0, 10.0)
ob_cube.lineart.crease_threshold = 0.0
ob_lamp.location = (4.076, 1.005, 5.904)
ob_lamp.rotation_euler = (0.6503, 0.05522, 1.866)
ob_lamp.lock_rotations_4d = False
ob_lamp.empty_display_type = 'ARROWS'
ob_lamp.color = (0.0, 0.0, 0.0, 0.0)
ob_lamp.lineart.crease_threshold = 0.0
ob_camera.location = (7.481, -6.508, 5.344)
ob_camera.rotation_euler = (1.109, 0.0, 0.8149)
ob_camera.lock_rotations_4d = False
ob_camera.empty_display_type = 'ARROWS'
ob_camera.color = (0.0, 0.0, 0.0, 0.0)
ob_camera.display_type = 'WIRE'
ob_camera.lineart.crease_threshold = 0.0
ob_cube_001_cell_005.location = (0.03679, -2.97, 0.08405)
ob_cube_001_cell_005.lineart.crease_threshold = 0.0
ob_cube_001_cell_004.location = (0.0, 1.343, 2.888)
ob_cube_001_cell_004.lineart.crease_threshold = 0.0
ob_cube_001_cell_003.location = (0.0, 1.141, 0.555)
ob_cube_001_cell_003.lineart.crease_threshold = 0.0
ob_cube_001_cell_002.location = (0.0, 1.979, 5.626)
ob_cube_001_cell_002.lineart.crease_threshold = 0.0
ob_cube_001_cell_001.location = (0.002941, -1.584, 0.9581)
ob_cube_001_cell_001.lineart.crease_threshold = 0.0
ob_cube_001_cell.location = (-7.451e-09, -1.064, 3.79)
ob_cube_001_cell.lineart.crease_threshold = 0.0

# ---- collection membership
col_collection_1.objects.link(ob_plane)
col_collection_1.objects.link(ob_cube_001_cell_cell_008)
col_collection_1.objects.link(ob_cube_001_cell_cell_007)
col_collection_1.objects.link(ob_cube_001_cell_cell_005)
col_collection_1.objects.link(ob_cube_001_cell_cell_004)
col_collection_1.objects.link(ob_cube_001_cell_cell_003)
col_collection_1.objects.link(ob_cube_001_cell_cell_002)
col_collection_1.objects.link(ob_cube_001_cell_cell_001)
col_collection_1.objects.link(ob_cube_001_cell_cell)
col_collection_1.objects.link(ob_cube_001_cell_001_cell_009)
col_collection_1.objects.link(ob_cube_001_cell_001_cell_008)
col_collection_1.objects.link(ob_cube_001_cell_001_cell_007)
col_collection_1.objects.link(ob_cube_001_cell_001_cell_006)
col_collection_1.objects.link(ob_cube_001_cell_001_cell_005)
col_collection_1.objects.link(ob_cube_001_cell_001_cell_004)
col_collection_1.objects.link(ob_cube_001_cell_001_cell_003)
col_collection_1.objects.link(ob_cube_001_cell_001_cell_002)
col_collection_1.objects.link(ob_cube_001_cell_001_cell)
col_collection_1.objects.link(ob_cube_001_cell_002_cell_007)
col_collection_1.objects.link(ob_cube_001_cell_002_cell_006)
col_collection_1.objects.link(ob_cube_001_cell_002_cell_005)
col_collection_1.objects.link(ob_cube_001_cell_002_cell_004)
col_collection_1.objects.link(ob_cube_001_cell_002_cell_003)
col_collection_1.objects.link(ob_cube_001_cell_002_cell_002)
col_collection_1.objects.link(ob_cube_001_cell_002_cell_001)
col_collection_1.objects.link(ob_cube_001_cell_003_cell_004)
col_collection_1.objects.link(ob_cube_001_cell_003_cell_003)
col_collection_1.objects.link(ob_cube_001_cell_003_cell_002)
col_collection_1.objects.link(ob_cube_001_cell_003_cell_001)
col_collection_1.objects.link(ob_cube_001_cell_004_cell_007)
col_collection_1.objects.link(ob_cube_001_cell_004_cell_006)
col_collection_1.objects.link(ob_cube_001_cell_004_cell_005)
col_collection_1.objects.link(ob_cube_001_cell_004_cell_004)
col_collection_1.objects.link(ob_cube_001_cell_004_cell_003)
col_collection_1.objects.link(ob_cube_001_cell_004_cell_002)
col_collection_1.objects.link(ob_cube_001_cell_004_cell_001)
col_collection_1.objects.link(ob_cube_001_cell_004_cell)
col_collection_1.objects.link(ob_cube_001_cell_005_cell_003)
col_collection_1.objects.link(ob_cube_001_cell_005_cell)
col_collection_1.objects.link(ob_cube_001)
col_collection_1.objects.link(ob_sphere)
col_collection_1.objects.link(ob_cylinder)
col_collection_1.objects.link(ob_cube)
col_collection_1.objects.link(ob_lamp)
col_collection_1.objects.link(ob_camera)
col_collection_2.objects.link(ob_cube_001_cell_005)
col_collection_2.objects.link(ob_cube_001_cell_004)
col_collection_2.objects.link(ob_cube_001_cell_003)
col_collection_2.objects.link(ob_cube_001_cell_002)
col_collection_2.objects.link(ob_cube_001_cell_001)
col_collection_2.objects.link(ob_cube_001_cell)

# ---- scene / render settings (as saved in the file)
scene.camera = ob_camera
scene.frame_start = 0; scene.frame_end = 200; scene.frame_set(0)
scene.render.engine = 'BLENDER_EEVEE_NEXT'
scene.render.resolution_percentage = 50
scene.render.dither_intensity = 0.0
scene.cycles.use_denoising = False
scene.cycles.samples = 128
scene.cycles.sampling_pattern = 'TABULATED_SOBOL'
scene.cycles.use_adaptive_sampling = False
scene.cycles.use_light_tree = False
scene.cycles.blur_glossy = 0.0
scene.cycles.sample_clamp_indirect = 0.0
scene.view_settings.view_transform = 'Standard'
bpy.context.view_layer.update()
